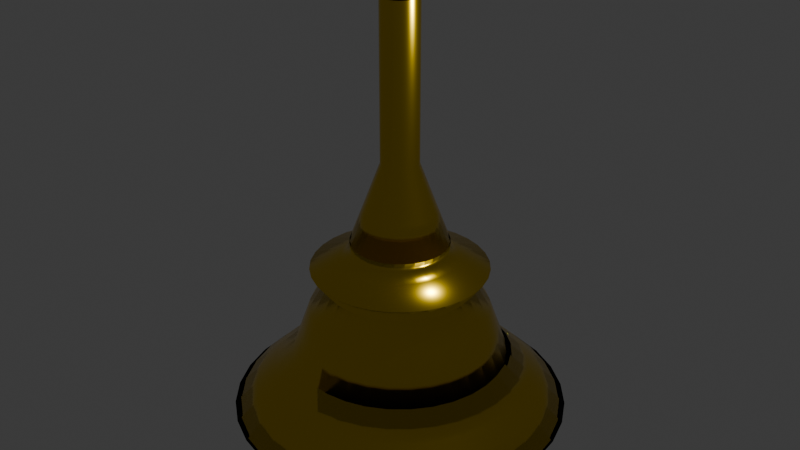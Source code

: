 # Source: Bell.blend  (saved by Blender 4.3.32; exported with 4.5.12 LTS)
import bpy
from mathutils import Matrix  # noqa: F401  (used for matrix-valued properties, if any)

bpy.ops.wm.read_factory_settings(use_empty=True)
scene = bpy.context.scene
scene.name = 'Scene'

# ---- collections
col_collection = bpy.data.collections.new('Collection'); scene.collection.children.link(col_collection)

# ---- materials (node trees are filled in below, after node groups)
mat_material_001 = bpy.data.materials.new('Material.001')
mat_material_002 = bpy.data.materials.new('Material.002')

# ---- material node trees
mat_material_001.use_nodes = True; mat_material_001.node_tree.nodes.clear()
_N = mat_material_001.node_tree.nodes; _L = mat_material_001.node_tree.links
n0 = _N.new('ShaderNodeBsdfPrincipled'); n0.name = 'Principled BSDF'; n0.location = (10, 300)
n0.inputs[0].default_value = (0.8003, 0.5432, 0.01138, 1.0)
n0.inputs[1].default_value = 1.0
n0.inputs[2].default_value = 0.2198
n1 = _N.new('ShaderNodeOutputMaterial'); n1.name = 'Material Output'; n1.location = (300, 300)
_L.new(n0.outputs[0], n1.inputs[0])
n1.is_active_output = True
mat_material_002.use_nodes = True; mat_material_002.node_tree.nodes.clear()
_N = mat_material_002.node_tree.nodes; _L = mat_material_002.node_tree.links
n0 = _N.new('ShaderNodeBsdfPrincipled'); n0.name = 'Principled BSDF'; n0.location = (10, 300)
n0.inputs[0].default_value = (0.8003, 0.7008, 0.04236, 1.0)
n0.inputs[1].default_value = 1.0
n0.inputs[2].default_value = 0.07143
n1 = _N.new('ShaderNodeOutputMaterial'); n1.name = 'Material Output'; n1.location = (300, 300)
_L.new(n0.outputs[0], n1.inputs[0])
n1.is_active_output = True

# ---- world
world_world = bpy.data.worlds.new('World'); scene.world = world_world
world_world.use_nodes = True; world_world.node_tree.nodes.clear()
_N = world_world.node_tree.nodes; _L = world_world.node_tree.links
n0 = _N.new('ShaderNodeOutputWorld'); n0.name = 'World Output'; n0.location = (300, 300)
n1 = _N.new('ShaderNodeBackground'); n1.name = 'Background'; n1.location = (10, 300)
n1.inputs[0].default_value = (0.05088, 0.05088, 0.05088, 1.0)
_L.new(n1.outputs[0], n0.inputs[0])
n0.is_active_output = True
world_world.color = (0.05088, 0.05088, 0.05088)
world_world.sun_shadow_jitter_overblur = 0.0

# ---- lights
light_light = bpy.data.lights.new('Light', 'POINT')
light_light.energy = 1000.0
light_light.shadow_soft_size = 0.1

# ---- meshes
me_cylinder = bpy.data.meshes.new('Cylinder')
me_cylinder.from_pydata([(2.776e-10, 0.2452, -1.003), (0.0, 1.0, 1.0), (0.04785, 0.2405, -1.003), (0.1951, 0.9808, 1.0), (0.09385, 0.2266, -1.003), (0.3827, 0.9239, 1.0), (0.1363, 0.2039, -1.003), (0.5556, 0.8315, 1.0), (0.1734, 0.1734, -1.003), (0.7071, 0.7071, 1.0), (0.2039, 0.1363, -1.003), (0.8315, 0.5556, 1.0), (0.2266, 0.09385, -1.003), (0.9239, 0.3827, 1.0), (0.2405, 0.04785, -1.003), (0.9808, 0.1951, 1.0), (0.2452, 2.883e-09, -1.003), (1.0, 0.0, 1.0), (0.2405, -0.04785, -1.003), (0.9808, -0.1951, 1.0), (0.2266, -0.09385, -1.003), (0.9239, -0.3827, 1.0), (0.2039, -0.1363, -1.003), (0.8315, -0.5556, 1.0), (0.1734, -0.1734, -1.003), (0.7071, -0.7071, 1.0), (0.1363, -0.2039, -1.003), (0.5556, -0.8315, 1.0), (0.09385, -0.2266, -1.003), (0.3827, -0.9239, 1.0), (0.04785, -0.2405, -1.003), (0.1951, -0.9808, 1.0), (2.776e-10, -0.2452, -1.003), (0.0, -1.0, 1.0), (-0.04785, -0.2405, -1.003), (-0.1951, -0.9808, 1.0), (-0.09385, -0.2266, -1.003), (-0.3827, -0.9239, 1.0), (-0.1363, -0.2039, -1.003), (-0.5556, -0.8315, 1.0), (-0.1734, -0.1734, -1.003), (-0.7071, -0.7071, 1.0), (-0.2039, -0.1363, -1.003), (-0.8315, -0.5556, 1.0), (-0.2266, -0.09385, -1.003), (-0.9239, -0.3827, 1.0), (-0.2405, -0.04785, -1.003), (-0.9808, -0.1951, 1.0), (-0.2452, 2.883e-09, -1.003), (-1.0, 0.0, 1.0), (-0.2405, 0.04785, -1.003), (-0.9808, 0.1951, 1.0), (-0.2266, 0.09385, -1.003), (-0.9239, 0.3827, 1.0), (-0.2039, 0.1363, -1.003), (-0.8315, 0.5556, 1.0), (-0.1734, 0.1734, -1.003), (-0.7071, 0.7071, 1.0), (-0.1363, 0.2039, -1.003), (-0.5556, 0.8315, 1.0), (-0.09385, 0.2266, -1.003), (-0.3827, 0.9239, 1.0), (-0.04785, 0.2405, -1.003), (-0.1951, 0.9808, 1.0), (2.85e-08, -1.354, 1.354), (2.833e-08, -1.332, -1.351), (-0.2641, -1.328, 1.354), (-0.2599, -1.307, -1.351), (-0.518, -1.251, 1.354), (-0.5099, -1.231, -1.351), (-0.7521, -1.126, 1.354), (-0.7403, -1.108, -1.351), (-0.9572, -0.9572, 1.354), (-0.9422, -0.9422, -1.351), (-1.126, -0.7521, 1.354), (-1.108, -0.7403, -1.351), (-1.251, -0.518, 1.354), (-1.231, -0.5099, -1.351), (-1.328, -0.2641, 1.354), (-1.307, -0.2599, -1.351), (-1.354, 4.384e-09, 1.354), (-1.332, 4.432e-09, -1.351), (-1.328, 0.2641, 1.354), (-1.307, 0.2599, -1.351), (-1.251, 0.518, 1.354), (-1.231, 0.5099, -1.351), (-1.126, 0.7521, 1.354), (-1.108, 0.7403, -1.351), (-0.9572, 0.9572, 1.354), (-0.9422, 0.9422, -1.351), (-0.7521, 1.126, 1.354), (-0.7403, 1.108, -1.351), (-0.518, 1.251, 1.354), (-0.5099, 1.231, -1.351), (-0.2641, 1.328, 1.354), (-0.2599, 1.307, -1.351), (2.85e-08, 1.354, 1.354), (2.833e-08, 1.332, -1.351), (0.2641, 1.328, 1.354), (0.2599, 1.307, -1.351), (0.518, 1.251, 1.354), (0.5099, 1.231, -1.351), (0.7521, 1.126, 1.354), (0.7403, 1.108, -1.351), (0.9572, 0.9572, 1.354), (0.9422, 0.9422, -1.351), (1.126, 0.7521, 1.354), (1.108, 0.7403, -1.351), (1.251, 0.518, 1.354), (1.231, 0.5099, -1.351), (1.328, 0.2641, 1.354), (1.307, 0.2599, -1.351), (1.354, 4.384e-09, 1.354), (1.332, 4.432e-09, -1.351), (1.328, -0.2641, 1.354), (1.307, -0.2599, -1.351), (1.251, -0.518, 1.354), (1.231, -0.5099, -1.351), (1.126, -0.7521, 1.354), (1.108, -0.7403, -1.351), (0.9572, -0.9572, 1.354), (0.9422, -0.9422, -1.351), (0.7521, -1.126, 1.354), (0.7403, -1.108, -1.351), (0.518, -1.251, 1.354), (0.5099, -1.231, -1.351), (0.2641, -1.328, 1.354), (0.2599, -1.307, -1.351), (-0.3123, -1.57, -4.201), (2.632e-08, -1.601, -4.201), (-0.6126, -1.479, -4.201), (-0.8894, -1.331, -4.201), (-1.132, -1.132, -4.201), (-1.331, -0.8894, -4.201), (-1.479, -0.6126, -4.201), (-1.57, -0.3123, -4.201), (-1.601, 5.185e-09, -4.201), (-1.57, 0.3123, -4.201), (-1.479, 0.6126, -4.201), (-1.331, 0.8894, -4.201), (-1.132, 1.132, -4.201), (-0.8894, 1.331, -4.201), (-0.6126, 1.479, -4.201), (-0.3123, 1.57, -4.201), (2.632e-08, 1.601, -4.201), (0.3123, 1.57, -4.201), (0.6126, 1.479, -4.201), (0.8894, 1.331, -4.201), (1.132, 1.132, -4.201), (1.331, 0.8894, -4.201), (1.479, 0.6126, -4.201), (1.57, 0.3123, -4.201), (1.601, 5.185e-09, -4.201), (1.57, -0.3123, -4.201), (1.479, -0.6126, -4.201), (1.331, -0.8894, -4.201), (1.132, -1.132, -4.201), (0.8894, -1.331, -4.201), (0.6126, -1.479, -4.201), (0.3123, -1.57, -4.201), (-0.4773, -2.4, -7.819), (5.926e-08, -2.447, -7.819), (-0.9362, -2.26, -7.819), (-1.359, -2.034, -7.819), (-1.73, -1.73, -7.819), (-2.034, -1.359, -7.819), (-2.26, -0.9362, -7.819), (-2.4, -0.4773, -7.819), (-2.447, 4.112e-10, -7.819), (-2.4, 0.4773, -7.819), (-2.26, 0.9362, -7.819), (-2.034, 1.359, -7.819), (-1.73, 1.73, -7.819), (-1.359, 2.034, -7.819), (-0.9362, 2.26, -7.819), (-0.4773, 2.4, -7.819), (5.926e-08, 2.447, -7.819), (0.4773, 2.4, -7.819), (0.9362, 2.26, -7.819), (1.359, 2.034, -7.819), (1.73, 1.73, -7.819), (2.034, 1.359, -7.819), (2.26, 0.9362, -7.819), (2.4, 0.4773, -7.819), (2.447, 4.112e-10, -7.819), (2.4, -0.4773, -7.819), (2.26, -0.9362, -7.819), (2.034, -1.359, -7.819), (1.73, -1.73, -7.819), (1.359, -2.034, -7.819), (0.9362, -2.26, -7.819), (0.4773, -2.4, -7.819), (-0.4051, -2.036, -13.65), (4.989e-08, -2.076, -13.65), (-0.7946, -1.918, -13.65), (-1.154, -1.726, -13.65), (-1.468, -1.468, -13.65), (-1.726, -1.154, -13.65), (-1.918, -0.7946, -13.65), (-2.036, -0.4051, -13.65), (-2.076, 4.125e-09, -13.65), (-2.036, 0.4051, -13.65), (-1.918, 0.7946, -13.65), (-1.726, 1.154, -13.65), (-1.468, 1.468, -13.65), (-1.154, 1.726, -13.65), (-0.7946, 1.918, -13.65), (-0.4051, 2.036, -13.65), (4.989e-08, 2.076, -13.65), (0.4051, 2.036, -13.65), (0.7946, 1.918, -13.65), (1.154, 1.726, -13.65), (1.468, 1.468, -13.65), (1.726, 1.154, -13.65), (1.918, 0.7946, -13.65), (2.036, 0.4051, -13.65), (2.076, 4.125e-09, -13.65), (2.036, -0.4051, -13.65), (1.918, -0.7946, -13.65), (1.726, -1.154, -13.65), (1.468, -1.468, -13.65), (1.154, -1.726, -13.65), (0.7946, -1.918, -13.65), (0.4051, -2.036, -13.65), (-0.4857, -2.442, -22.15), (6.028e-08, -2.489, -22.15), (-0.9527, -2.3, -22.15), (-1.383, -2.07, -22.15), (-1.76, -1.76, -22.15), (-2.07, -1.383, -22.15), (-2.3, -0.9527, -22.15), (-2.442, -0.4857, -22.15), (-2.489, -4.721e-09, -22.15), (-2.442, 0.4857, -22.15), (-2.3, 0.9527, -22.15), (-2.07, 1.383, -22.15), (-1.76, 1.76, -22.15), (-1.383, 2.07, -22.15), (-0.9527, 2.3, -22.15), (-0.4857, 2.442, -22.15), (6.028e-08, 2.489, -22.15), (0.4857, 2.442, -22.15), (0.9527, 2.3, -22.15), (1.383, 2.07, -22.15), (1.76, 1.76, -22.15), (2.07, 1.383, -22.15), (2.3, 0.9527, -22.15), (2.442, 0.4857, -22.15), (2.489, -4.721e-09, -22.15), (2.442, -0.4857, -22.15), (2.3, -0.9527, -22.15), (2.07, -1.383, -22.15), (1.76, -1.76, -22.15), (1.383, -2.07, -22.15), (0.9527, -2.3, -22.15), (0.4857, -2.442, -22.15), (-0.5824, -2.928, -38.81), (4.415e-08, -2.985, -38.81), (-1.142, -2.758, -38.81), (-1.658, -2.482, -38.81), (-2.111, -2.111, -38.81), (-2.482, -1.658, -38.81), (-2.758, -1.142, -38.81), (-2.928, -0.5824, -38.81), (-2.985, -5.464e-09, -38.81), (-2.928, 0.5824, -38.81), (-2.758, 1.142, -38.81), (-2.482, 1.658, -38.81), (-2.111, 2.111, -38.81), (-1.658, 2.482, -38.81), (-1.142, 2.758, -38.81), (-0.5824, 2.928, -38.81), (4.415e-08, 2.985, -38.81), (0.5824, 2.928, -38.81), (1.142, 2.758, -38.81), (1.658, 2.482, -38.81), (2.111, 2.111, -38.81), (2.482, 1.658, -38.81), (2.758, 1.142, -38.81), (2.928, 0.5824, -38.81), (2.985, -5.464e-09, -38.81), (2.928, -0.5824, -38.81), (2.758, -1.142, -38.81), (2.482, -1.658, -38.81), (2.111, -2.111, -38.81), (1.658, -2.482, -38.81), (1.142, -2.758, -38.81), (0.5824, -2.928, -38.81), (4.415e-08, -2.985, -38.81), (4.415e-08, 2.985, -38.81), (0.5824, 2.928, -38.81), (1.142, 2.758, -38.81), (1.658, 2.482, -38.81), (2.111, 2.111, -38.81), (2.482, 1.658, -38.81), (2.758, 1.142, -38.81), (2.928, 0.5824, -38.81), (2.985, -5.464e-09, -38.81), (2.928, -0.5824, -38.81), (2.758, -1.142, -38.81), (2.482, -1.658, -38.81), (2.111, -2.111, -38.81), (1.658, -2.482, -38.81), (1.142, -2.758, -38.81), (0.5824, -2.928, -38.81), (-0.9129, -4.589, -58.15), (4.202e-08, -4.679, -58.15), (-1.791, -4.323, -58.15), (-2.6, -3.891, -58.15), (-3.309, -3.309, -58.15), (-3.891, -2.6, -58.15), (-4.323, -1.791, -58.15), (-4.589, -0.9129, -58.15), (-4.679, 6.637e-09, -58.15), (-4.589, 0.9129, -58.15), (-4.323, 1.791, -58.15), (-3.891, 2.6, -58.15), (-3.309, 3.309, -58.15), (-2.6, 3.891, -58.15), (-1.791, 4.323, -58.15), (-0.9129, 4.589, -58.15), (4.202e-08, 4.679, -58.15), (0.9129, 4.589, -58.15), (1.791, 4.323, -58.15), (2.6, 3.891, -58.15), (3.309, 3.309, -58.15), (3.891, 2.6, -58.15), (4.323, 1.791, -58.15), (4.589, 0.9129, -58.15), (4.679, 6.637e-09, -58.15), (4.589, -0.9129, -58.15), (4.323, -1.791, -58.15), (3.891, -2.6, -58.15), (3.309, -3.309, -58.15), (2.6, -3.891, -58.15), (1.791, -4.323, -58.15), (0.9129, -4.589, -58.15), (-0.6137, -3.085, -58.15), (2.519e-08, -3.146, -58.15), (-1.204, -2.906, -58.15), (-1.748, -2.616, -58.15), (-2.224, -2.224, -58.15), (-2.616, -1.748, -58.15), (-2.906, -1.204, -58.15), (-3.085, -0.6137, -58.15), (-3.146, -7.747e-09, -58.15), (-3.085, 0.6137, -58.15), (-2.906, 1.204, -58.15), (-2.616, 1.748, -58.15), (-2.224, 2.224, -58.15), (-1.748, 2.616, -58.15), (-1.204, 2.906, -58.15), (-0.6137, 3.085, -58.15), (2.519e-08, 3.146, -58.15), (0.6137, 3.085, -58.15), (1.204, 2.906, -58.15), (1.748, 2.616, -58.15), (2.224, 2.224, -58.15), (2.616, 1.748, -58.15), (2.906, 1.204, -58.15), (3.085, 0.6137, -58.15), (3.146, -7.747e-09, -58.15), (3.085, -0.6137, -58.15), (2.906, -1.204, -58.15), (2.616, -1.748, -58.15), (2.224, -2.224, -58.15), (1.748, -2.616, -58.15), (1.204, -2.906, -58.15), (0.6137, -3.085, -58.15), (2.984e-08, -1.09, 1.354), (-0.2127, -1.069, 1.354), (-0.4173, -1.007, 1.354), (-0.6058, -0.9067, 1.354), (-0.7711, -0.7711, 1.354), (-0.9067, -0.6058, 1.354), (-1.007, -0.4173, 1.354), (-1.069, -0.2127, 1.354), (-1.09, 3.532e-09, 1.354), (-1.069, 0.2127, 1.354), (-1.007, 0.4173, 1.354), (-0.9067, 0.6058, 1.354), (-0.7711, 0.7711, 1.354), (-0.6058, 0.9067, 1.354), (-0.4173, 1.007, 1.354), (-0.2127, 1.069, 1.354), (2.984e-08, 1.09, 1.354), (0.2127, 1.069, 1.354), (0.4173, 1.007, 1.354), (0.6058, 0.9067, 1.354), (0.7711, 0.7711, 1.354), (0.9067, 0.6058, 1.354), (1.007, 0.4173, 1.354), (1.069, 0.2127, 1.354), (1.09, 3.532e-09, 1.354), (1.069, -0.2127, 1.354), (1.007, -0.4173, 1.354), (0.9067, -0.6058, 1.354), (0.7711, -0.7711, 1.354), (0.6058, -0.9067, 1.354), (0.4173, -1.007, 1.354), (0.2127, -1.069, 1.354), (3.022e-08, -1.015, 12.22), (-0.1981, -0.9959, 12.22), (-0.3886, -0.9381, 12.22), (-0.5641, -0.8443, 12.22), (-0.718, -0.718, 12.22), (-0.8443, -0.5641, 12.22), (-0.9381, -0.3886, 12.22), (-0.9959, -0.1981, 12.22), (-1.015, 3.289e-09, 12.22), (-0.9959, 0.1981, 12.22), (-0.9381, 0.3886, 12.22), (-0.8443, 0.5641, 12.22), (-0.718, 0.718, 12.22), (-0.5641, 0.8443, 12.22), (-0.3886, 0.9381, 12.22), (-0.1981, 0.9959, 12.22), (3.022e-08, 1.015, 12.22), (0.1981, 0.9959, 12.22), (0.3886, 0.9381, 12.22), (0.5641, 0.8443, 12.22), (0.718, 0.718, 12.22), (0.8443, 0.5641, 12.22), (0.9381, 0.3886, 12.22), (0.9959, 0.1981, 12.22), (1.015, 3.289e-09, 12.22), (0.9959, -0.1981, 12.22), (0.9381, -0.3886, 12.22), (0.8443, -0.5641, 12.22), (0.718, -0.718, 12.22), (0.5641, -0.8443, 12.22), (0.3886, -0.9381, 12.22), (0.1981, -0.9959, 12.22), (2.797e-08, -0.5204, 28.25), (-0.1015, -0.5104, 28.25), (-0.1992, -0.4808, 28.25), (-0.2891, -0.4327, 28.25), (-0.368, -0.368, 28.25), (-0.4327, -0.2891, 28.25), (-0.4808, -0.1992, 28.25), (-0.5104, -0.1015, 28.25), (-0.5204, 8.041e-09, 28.25), (-0.5104, 0.1015, 28.25), (-0.4808, 0.1992, 28.25), (-0.4327, 0.2891, 28.25), (-0.368, 0.368, 28.25), (-0.2891, 0.4327, 28.25), (-0.1992, 0.4808, 28.25), (-0.1015, 0.5104, 28.25), (2.797e-08, 0.5204, 28.25), (0.1015, 0.5104, 28.25), (0.1992, 0.4808, 28.25), (0.2891, 0.4327, 28.25), (0.368, 0.368, 28.25), (0.4327, 0.2891, 28.25), (0.4808, 0.1992, 28.25), (0.5104, 0.1015, 28.25), (0.5204, 8.041e-09, 28.25), (0.5104, -0.1015, 28.25), (0.4808, -0.1992, 28.25), (0.4327, -0.2891, 28.25), (0.368, -0.368, 28.25), (0.2891, -0.4327, 28.25), (0.1992, -0.4808, 28.25), (0.1015, -0.5104, 28.25), (2.797e-08, -0.5204, 80.9), (-0.1015, -0.5104, 80.9), (-0.1992, -0.4808, 80.9), (-0.2891, -0.4327, 80.9), (-0.368, -0.368, 80.9), (-0.4327, -0.2891, 80.9), (-0.4808, -0.1992, 80.9), (-0.5104, -0.1015, 80.9), (-0.5204, 8.041e-09, 80.9), (-0.5104, 0.1015, 80.9), (-0.4808, 0.1992, 80.9), (-0.4327, 0.2891, 80.9), (-0.368, 0.368, 80.9), (-0.2891, 0.4327, 80.9), (-0.1992, 0.4808, 80.9), (-0.1015, 0.5104, 80.9), (2.797e-08, 0.5204, 80.9), (0.1015, 0.5104, 80.9), (0.1992, 0.4808, 80.9), (0.2891, 0.4327, 80.9), (0.368, 0.368, 80.9), (0.4327, 0.2891, 80.9), (0.4808, 0.1992, 80.9), (0.5104, 0.1015, 80.9), (0.5204, 8.041e-09, 80.9), (0.5104, -0.1015, 80.9), (0.4808, -0.1992, 80.9), (0.4327, -0.2891, 80.9), (0.368, -0.368, 80.9), (0.2891, -0.4327, 80.9), (0.1992, -0.4808, 80.9), (0.1015, -0.5104, 80.9), (2.776e-10, 0.9843, -1.003), (0.192, 0.9654, -1.003), (0.3767, 0.9094, -1.003), (0.5469, 0.8184, -1.003), (0.696, 0.696, -1.003), (0.8184, 0.5469, -1.003), (0.9094, 0.3767, -1.003), (0.9654, 0.192, -1.003), (0.9843, 1.169e-10, -1.003), (0.9654, -0.192, -1.003), (0.9094, -0.3767, -1.003), (0.8184, -0.5469, -1.003), (0.696, -0.696, -1.003), (0.5469, -0.8184, -1.003), (0.3767, -0.9094, -1.003), (0.192, -0.9654, -1.003), (2.776e-10, -0.9843, -1.003), (-0.192, -0.9654, -1.003), (-0.3767, -0.9094, -1.003), (-0.5469, -0.8184, -1.003), (-0.696, -0.696, -1.003), (-0.8184, -0.5469, -1.003), (-0.9094, -0.3767, -1.003), (-0.9654, -0.192, -1.003), (-0.9843, 1.169e-10, -1.003), (-0.9654, 0.192, -1.003), (-0.9094, 0.3767, -1.003), (-0.8184, 0.5469, -1.003), (-0.696, 0.696, -1.003), (-0.5469, 0.8184, -1.003), (-0.3767, 0.9094, -1.003), (-0.192, 0.9654, -1.003), (2.24, 3.352, -50.76), (2.851, 2.851, -50.76), (-3.725, -1.543, -50.76), (-3.954, -0.7866, -50.76), (3.352, 2.24, -50.76), (-4.032, 2.012e-09, -50.76), (3.725, 1.543, -50.76), (-3.954, 0.7866, -50.76), (3.954, 0.7866, -50.76), (-3.725, 1.543, -50.76), (4.032, 2.012e-09, -50.76), (-3.352, 2.24, -50.76), (3.954, -0.7866, -50.76), (-2.851, 2.851, -50.76), (3.725, -1.543, -50.76), (-2.24, 3.352, -50.76), (3.352, -2.24, -50.76), (-1.543, 3.725, -50.76), (4.283e-08, -4.032, -50.76), (-0.7866, -3.954, -50.76), (2.851, -2.851, -50.76), (-0.7866, 3.954, -50.76), (-1.543, -3.725, -50.76), (2.24, -3.352, -50.76), (4.283e-08, 4.032, -50.76), (-2.24, -3.352, -50.76), (1.543, -3.725, -50.76), (0.7866, 3.954, -50.76), (-2.851, -2.851, -50.76), (0.7866, -3.954, -50.76), (1.543, 3.725, -50.76), (-3.352, -2.24, -50.76), (3.579e-08, 4.112, -58.15), (0.8022, 4.033, -58.15), (-2.285, -3.419, -58.15), (-2.908, -2.908, -58.15), (1.574, -3.799, -58.15), (0.8022, -4.033, -58.15), (1.574, 3.799, -58.15), (-3.419, -2.285, -58.15), (3.579e-08, -4.112, -58.15), (2.285, 3.419, -58.15), (-3.799, -1.574, -58.15), (2.908, 2.908, -58.15), (-4.033, -0.8022, -58.15), (3.419, 2.285, -58.15), (-4.112, 1.316e-09, -58.15), (3.799, 1.574, -58.15), (-4.033, 0.8022, -58.15), (4.033, 0.8022, -58.15), (-3.799, 1.574, -58.15), (4.112, 1.316e-09, -58.15), (-3.419, 2.285, -58.15), (4.033, -0.8022, -58.15), (-2.908, 2.908, -58.15), (3.799, -1.574, -58.15), (-2.285, 3.419, -58.15), (3.419, -2.285, -58.15), (-1.574, 3.799, -58.15), (-0.8022, -4.033, -58.15), (2.908, -2.908, -58.15), (-0.8022, 4.033, -58.15), (-1.574, -3.799, -58.15), (2.285, -3.419, -58.15), (2.6, 3.891, -58.15), (-4.323, -1.791, -58.15), (4.202e-08, -4.679, -58.15), (3.309, 3.309, -58.15), (-4.589, -0.9129, -58.15), (3.891, 2.6, -58.15), (-4.679, 6.637e-09, -58.15), (4.323, 1.791, -58.15), (-4.589, 0.9129, -58.15), (4.589, 0.9129, -58.15), (-4.323, 1.791, -58.15), (4.679, 6.637e-09, -58.15), (-3.891, 2.6, -58.15), (4.589, -0.9129, -58.15), (-3.309, 3.309, -58.15), (4.323, -1.791, -58.15), (-2.6, 3.891, -58.15), (3.891, -2.6, -58.15), (-1.791, 4.323, -58.15), (-0.9129, -4.589, -58.15), (3.309, -3.309, -58.15), (-0.9129, 4.589, -58.15), (-1.791, -4.323, -58.15), (2.6, -3.891, -58.15), (4.202e-08, 4.679, -58.15), (-2.6, -3.891, -58.15), (1.791, -4.323, -58.15), (0.9129, 4.589, -58.15), (-3.309, -3.309, -58.15), (0.9129, -4.589, -58.15), (1.791, 4.323, -58.15), (-3.891, -2.6, -58.15), (2.567, 2.567, -46.17), (-3.56, -0.7082, -46.17), (3.018, 2.017, -46.17), (-3.63, -8.588e-10, -46.17), (3.354, 1.389, -46.17), (-3.56, 0.7082, -46.17), (3.56, 0.7082, -46.17), (-3.354, 1.389, -46.17), (3.63, -8.588e-10, -46.17), (-3.018, 2.017, -46.17), (3.56, -0.7082, -46.17), (-2.567, 2.567, -46.17), (3.354, -1.389, -46.17), (-2.017, 3.018, -46.17), (3.018, -2.017, -46.17), (-1.389, 3.354, -46.17), (-0.7082, -3.56, -46.17), (2.567, -2.567, -46.17), (-0.7082, 3.56, -46.17), (-1.389, -3.354, -46.17), (2.017, -3.018, -46.17), (4.334e-08, 3.63, -46.17), (-2.017, -3.018, -46.17), (1.389, -3.354, -46.17), (0.7082, 3.56, -46.17), (-2.567, -2.567, -46.17), (0.7082, -3.56, -46.17), (1.389, 3.354, -46.17), (-3.018, -2.017, -46.17), (2.017, 3.018, -46.17), (-3.354, -1.389, -46.17), (4.334e-08, -3.63, -46.17), (-1.917, 1.917, -29.6), (-1.506, 2.254, -29.6), (2.505, -1.037, -29.6), (2.254, -1.506, -29.6), (-1.037, 2.505, -29.6), (5.307e-08, -2.711, -29.6), (-0.5289, -2.659, -29.6), (1.917, -1.917, -29.6), (-0.5289, 2.659, -29.6), (-1.037, -2.505, -29.6), (1.506, -2.254, -29.6), (5.307e-08, 2.711, -29.6), (-1.506, -2.254, -29.6), (1.037, -2.505, -29.6), (0.5289, 2.659, -29.6), (-1.917, -1.917, -29.6), (0.5289, -2.659, -29.6), (1.037, 2.505, -29.6), (-2.254, -1.506, -29.6), (1.506, 2.254, -29.6), (-2.505, -1.037, -29.6), (1.917, 1.917, -29.6), (-2.659, -0.5289, -29.6), (2.254, 1.506, -29.6), (-2.711, -5.053e-09, -29.6), (2.505, 1.037, -29.6), (-2.659, 0.5289, -29.6), (2.659, 0.5289, -29.6), (-2.505, 1.037, -29.6), (2.711, -5.053e-09, -29.6), (-2.254, 1.506, -29.6), (2.659, -0.5289, -29.6)], [], [(1, 3, 498, 497), (63, 1, 497, 528), (61, 63, 528, 527), (59, 61, 527, 526), (57, 59, 526, 525), (55, 57, 525, 524), (53, 55, 524, 523), (51, 53, 523, 522), (49, 51, 522, 521), (47, 49, 521, 520), (45, 47, 520, 519), (43, 45, 519, 518), (41, 43, 518, 517), (39, 41, 517, 516), (37, 39, 516, 515), (35, 37, 515, 514), (33, 35, 514, 513), (31, 33, 513, 512), (29, 31, 512, 511), (27, 29, 511, 510), (25, 27, 510, 509), (23, 25, 509, 508), (21, 23, 508, 507), (19, 21, 507, 506), (17, 19, 506, 505), (15, 17, 505, 504), (13, 15, 504, 503), (11, 13, 503, 502), (9, 11, 502, 501), (7, 9, 501, 500), (5, 7, 500, 499), (3, 5, 499, 498), (64, 65, 67, 66), (66, 67, 69, 68), (68, 69, 71, 70), (70, 71, 73, 72), (72, 73, 75, 74), (74, 75, 77, 76), (76, 77, 79, 78), (78, 79, 81, 80), (80, 81, 83, 82), (82, 83, 85, 84), (84, 85, 87, 86), (86, 87, 89, 88), (88, 89, 91, 90), (90, 91, 93, 92), (92, 93, 95, 94), (94, 95, 97, 96), (96, 97, 99, 98), (98, 99, 101, 100), (100, 101, 103, 102), (102, 103, 105, 104), (104, 105, 107, 106), (106, 107, 109, 108), (108, 109, 111, 110), (110, 111, 113, 112), (112, 113, 115, 114), (114, 115, 117, 116), (116, 117, 119, 118), (118, 119, 121, 120), (120, 121, 123, 122), (122, 123, 125, 124), (69, 67, 128, 130), (124, 125, 127, 126), (126, 127, 65, 64), (88, 90, 382, 381), (132, 131, 163, 164), (87, 85, 138, 139), (105, 103, 147, 148), (123, 121, 156, 157), (79, 77, 134, 135), (97, 95, 143, 144), (115, 113, 152, 153), (71, 69, 130, 131), (89, 87, 139, 140), (107, 105, 148, 149), (125, 123, 157, 158), (81, 79, 135, 136), (99, 97, 144, 145), (117, 115, 153, 154), (73, 71, 131, 132), (91, 89, 140, 141), (109, 107, 149, 150), (127, 125, 158, 159), (83, 81, 136, 137), (101, 99, 145, 146), (119, 117, 154, 155), (75, 73, 132, 133), (93, 91, 141, 142), (67, 65, 129, 128), (111, 109, 150, 151), (65, 127, 159, 129), (85, 83, 137, 138), (103, 101, 146, 147), (121, 119, 155, 156), (77, 75, 133, 134), (95, 93, 142, 143), (113, 111, 151, 152), (167, 166, 198, 199), (159, 158, 190, 191), (146, 145, 177, 178), (133, 132, 164, 165), (129, 159, 191, 161), (147, 146, 178, 179), (134, 133, 165, 166), (148, 147, 179, 180), (135, 134, 166, 167), (149, 148, 180, 181), (136, 135, 167, 168), (150, 149, 181, 182), (137, 136, 168, 169), (151, 150, 182, 183), (138, 137, 169, 170), (152, 151, 183, 184), (139, 138, 170, 171), (153, 152, 184, 185), (140, 139, 171, 172), (154, 153, 185, 186), (141, 140, 172, 173), (155, 154, 186, 187), (142, 141, 173, 174), (128, 129, 161, 160), (156, 155, 187, 188), (143, 142, 174, 175), (130, 128, 160, 162), (157, 156, 188, 189), (144, 143, 175, 176), (131, 130, 162, 163), (158, 157, 189, 190), (145, 144, 176, 177), (202, 201, 233, 234), (181, 180, 212, 213), (168, 167, 199, 200), (182, 181, 213, 214), (169, 168, 200, 201), (183, 182, 214, 215), (170, 169, 201, 202), (184, 183, 215, 216), (171, 170, 202, 203), (185, 184, 216, 217), (172, 171, 203, 204), (186, 185, 217, 218), (173, 172, 204, 205), (187, 186, 218, 219), (174, 173, 205, 206), (160, 161, 193, 192), (188, 187, 219, 220), (175, 174, 206, 207), (162, 160, 192, 194), (189, 188, 220, 221), (176, 175, 207, 208), (163, 162, 194, 195), (190, 189, 221, 222), (177, 176, 208, 209), (164, 163, 195, 196), (191, 190, 222, 223), (178, 177, 209, 210), (165, 164, 196, 197), (161, 191, 223, 193), (179, 178, 210, 211), (166, 165, 197, 198), (180, 179, 211, 212), (658, 657, 268, 269), (216, 215, 247, 248), (203, 202, 234, 235), (217, 216, 248, 249), (204, 203, 235, 236), (218, 217, 249, 250), (205, 204, 236, 237), (219, 218, 250, 251), (206, 205, 237, 238), (192, 193, 225, 224), (220, 219, 251, 252), (207, 206, 238, 239), (194, 192, 224, 226), (221, 220, 252, 253), (208, 207, 239, 240), (195, 194, 226, 227), (222, 221, 253, 254), (209, 208, 240, 241), (196, 195, 227, 228), (223, 222, 254, 255), (210, 209, 241, 242), (197, 196, 228, 229), (193, 223, 255, 225), (211, 210, 242, 243), (198, 197, 229, 230), (212, 211, 243, 244), (199, 198, 230, 231), (213, 212, 244, 245), (200, 199, 231, 232), (214, 213, 245, 246), (201, 200, 232, 233), (215, 214, 246, 247), (596, 593, 324, 325), (660, 659, 282, 283), (661, 658, 269, 270), (663, 662, 257, 256), (664, 660, 283, 284), (665, 661, 270, 271), (666, 663, 256, 258), (667, 664, 284, 285), (668, 665, 271, 272), (669, 666, 258, 259), (670, 667, 285, 286), (671, 668, 272, 273), (672, 669, 259, 260), (673, 670, 286, 287), (674, 671, 273, 274), (675, 672, 260, 261), (662, 673, 287, 257), (676, 674, 274, 275), (677, 675, 261, 262), (678, 676, 275, 276), (679, 677, 262, 263), (680, 678, 276, 277), (681, 679, 263, 264), (682, 680, 277, 278), (683, 681, 264, 265), (684, 682, 278, 279), (685, 683, 265, 266), (686, 684, 279, 280), (687, 685, 266, 267), (688, 686, 280, 281), (657, 687, 267, 268), (659, 688, 281, 282), (282, 281, 298, 299), (275, 274, 291, 292), (283, 282, 299, 300), (276, 275, 292, 293), (284, 283, 300, 301), (277, 276, 293, 294), (285, 284, 301, 302), (278, 277, 294, 295), (286, 285, 302, 303), (279, 278, 295, 296), (287, 286, 303, 304), (280, 279, 296, 297), (273, 272, 289, 290), (257, 287, 304, 288), (281, 280, 297, 298), (274, 273, 290, 291), (562, 561, 353, 354), (597, 594, 311, 312), (598, 596, 325, 326), (599, 597, 312, 313), (600, 598, 326, 327), (601, 599, 313, 314), (602, 600, 327, 328), (603, 601, 314, 315), (604, 602, 328, 329), (605, 603, 315, 316), (606, 604, 329, 330), (607, 605, 316, 317), (608, 606, 330, 331), (609, 607, 317, 318), (610, 608, 331, 332), (611, 609, 318, 319), (612, 595, 306, 305), (613, 610, 332, 333), (614, 611, 319, 320), (615, 612, 305, 307), (616, 613, 333, 334), (617, 614, 320, 321), (618, 615, 307, 308), (619, 616, 334, 335), (620, 617, 321, 322), (621, 618, 308, 309), (622, 619, 335, 336), (623, 620, 322, 323), (624, 621, 309, 310), (595, 622, 336, 306), (593, 623, 323, 324), (594, 624, 310, 311), (564, 563, 340, 341), (566, 565, 367, 368), (567, 562, 354, 355), (568, 564, 341, 342), (569, 566, 368, 338), (570, 567, 355, 356), (571, 568, 342, 343), (572, 570, 356, 357), (573, 571, 343, 344), (574, 572, 357, 358), (575, 573, 344, 345), (576, 574, 358, 359), (577, 575, 345, 346), (578, 576, 359, 360), (579, 577, 346, 347), (580, 578, 360, 361), (581, 579, 347, 348), (582, 580, 361, 362), (583, 581, 348, 349), (584, 582, 362, 363), (585, 583, 349, 350), (586, 584, 363, 364), (587, 585, 350, 351), (588, 569, 338, 337), (589, 586, 364, 365), (590, 587, 351, 352), (591, 588, 337, 339), (592, 589, 365, 366), (561, 590, 352, 353), (563, 591, 339, 340), (565, 592, 366, 367), (106, 108, 391, 390), (124, 126, 400, 399), (80, 82, 378, 377), (98, 100, 387, 386), (116, 118, 396, 395), (72, 74, 374, 373), (90, 92, 383, 382), (108, 110, 392, 391), (64, 66, 370, 369), (126, 64, 369, 400), (82, 84, 379, 378), (100, 102, 388, 387), (118, 120, 397, 396), (74, 76, 375, 374), (92, 94, 384, 383), (110, 112, 393, 392), (66, 68, 371, 370), (84, 86, 380, 379), (102, 104, 389, 388), (120, 122, 398, 397), (76, 78, 376, 375), (94, 96, 385, 384), (112, 114, 394, 393), (68, 70, 372, 371), (86, 88, 381, 380), (104, 106, 390, 389), (122, 124, 399, 398), (78, 80, 377, 376), (96, 98, 386, 385), (114, 116, 395, 394), (70, 72, 373, 372), (386, 387, 5, 3), (387, 388, 7, 5), (388, 389, 9, 7), (389, 390, 11, 9), (390, 391, 13, 11), (391, 392, 15, 13), (392, 393, 17, 15), (393, 394, 19, 17), (394, 395, 21, 19), (395, 396, 23, 21), (396, 397, 25, 23), (397, 398, 27, 25), (398, 399, 29, 27), (399, 400, 31, 29), (400, 369, 33, 31), (369, 370, 35, 33), (370, 371, 37, 35), (371, 372, 39, 37), (372, 373, 41, 39), (373, 374, 43, 41), (374, 375, 45, 43), (375, 376, 47, 45), (376, 377, 49, 47), (377, 378, 51, 49), (378, 379, 53, 51), (379, 380, 55, 53), (380, 381, 57, 55), (381, 382, 59, 57), (382, 383, 61, 59), (383, 384, 63, 61), (384, 385, 1, 63), (385, 386, 3, 1), (84, 82, 410, 411), (102, 100, 419, 420), (120, 118, 428, 429), (76, 74, 406, 407), (94, 92, 415, 416), (112, 110, 424, 425), (68, 66, 402, 403), (86, 84, 411, 412), (104, 102, 420, 421), (122, 120, 429, 430), (78, 76, 407, 408), (96, 94, 416, 417), (114, 112, 425, 426), (70, 68, 403, 404), (88, 86, 412, 413), (106, 104, 421, 422), (124, 122, 430, 431), (80, 78, 408, 409), (98, 96, 417, 418), (116, 114, 426, 427), (72, 70, 404, 405), (90, 88, 413, 414), (108, 106, 422, 423), (126, 124, 431, 432), (82, 80, 409, 410), (100, 98, 418, 419), (118, 116, 427, 428), (74, 72, 405, 406), (92, 90, 414, 415), (110, 108, 423, 424), (66, 64, 401, 402), (64, 126, 432, 401), (427, 426, 458, 459), (414, 413, 445, 446), (428, 427, 459, 460), (415, 414, 446, 447), (402, 401, 433, 434), (429, 428, 460, 461), (416, 415, 447, 448), (403, 402, 434, 435), (430, 429, 461, 462), (417, 416, 448, 449), (404, 403, 435, 436), (431, 430, 462, 463), (418, 417, 449, 450), (405, 404, 436, 437), (432, 431, 463, 464), (419, 418, 450, 451), (406, 405, 437, 438), (401, 432, 464, 433), (420, 419, 451, 452), (407, 406, 438, 439), (421, 420, 452, 453), (408, 407, 439, 440), (422, 421, 453, 454), (409, 408, 440, 441), (423, 422, 454, 455), (410, 409, 441, 442), (424, 423, 455, 456), (411, 410, 442, 443), (425, 424, 456, 457), (412, 411, 443, 444), (426, 425, 457, 458), (413, 412, 444, 445), (435, 434, 466, 467), (462, 461, 493, 494), (449, 448, 480, 481), (436, 435, 467, 468), (463, 462, 494, 495), (450, 449, 481, 482), (437, 436, 468, 469), (464, 463, 495, 496), (451, 450, 482, 483), (438, 437, 469, 470), (433, 464, 496, 465), (452, 451, 483, 484), (439, 438, 470, 471), (453, 452, 484, 485), (440, 439, 471, 472), (454, 453, 485, 486), (441, 440, 472, 473), (455, 454, 486, 487), (442, 441, 473, 474), (456, 455, 487, 488), (443, 442, 474, 475), (457, 456, 488, 489), (444, 443, 475, 476), (458, 457, 489, 490), (445, 444, 476, 477), (459, 458, 490, 491), (446, 445, 477, 478), (460, 459, 491, 492), (447, 446, 478, 479), (434, 433, 465, 466), (461, 460, 492, 493), (448, 447, 479, 480), (2, 0, 497, 498), (4, 2, 498, 499), (6, 4, 499, 500), (8, 6, 500, 501), (10, 8, 501, 502), (12, 10, 502, 503), (14, 12, 503, 504), (16, 14, 504, 505), (18, 16, 505, 506), (20, 18, 506, 507), (22, 20, 507, 508), (24, 22, 508, 509), (26, 24, 509, 510), (28, 26, 510, 511), (30, 28, 511, 512), (32, 30, 512, 513), (34, 32, 513, 514), (36, 34, 514, 515), (38, 36, 515, 516), (40, 38, 516, 517), (42, 40, 517, 518), (44, 42, 518, 519), (46, 44, 519, 520), (48, 46, 520, 521), (50, 48, 521, 522), (52, 50, 522, 523), (54, 52, 523, 524), (56, 54, 524, 525), (58, 56, 525, 526), (60, 58, 526, 527), (62, 60, 527, 528), (0, 62, 528, 497), (655, 653, 560, 531), (654, 652, 559, 529), (656, 651, 558, 547), (653, 650, 557, 560), (652, 649, 556, 559), (651, 648, 555, 558), (650, 647, 554, 557), (649, 646, 553, 556), (648, 645, 552, 555), (647, 644, 551, 554), (646, 643, 550, 553), (645, 642, 549, 552), (644, 641, 548, 551), (643, 640, 546, 550), (642, 639, 545, 549), (641, 656, 547, 548), (640, 638, 544, 546), (639, 637, 543, 545), (638, 636, 542, 544), (637, 635, 541, 543), (636, 634, 540, 542), (635, 633, 539, 541), (634, 632, 538, 540), (633, 631, 537, 539), (632, 630, 536, 538), (631, 629, 535, 537), (630, 628, 534, 536), (629, 627, 533, 535), (628, 626, 532, 534), (627, 625, 530, 533), (626, 655, 531, 532), (625, 654, 529, 530), (335, 334, 592, 565), (308, 307, 591, 563), (321, 320, 590, 561), (334, 333, 589, 592), (307, 305, 588, 591), (320, 319, 587, 590), (333, 332, 586, 589), (305, 306, 569, 588), (319, 318, 585, 587), (332, 331, 584, 586), (318, 317, 583, 585), (331, 330, 582, 584), (317, 316, 581, 583), (330, 329, 580, 582), (316, 315, 579, 581), (329, 328, 578, 580), (315, 314, 577, 579), (328, 327, 576, 578), (314, 313, 575, 577), (327, 326, 574, 576), (313, 312, 573, 575), (326, 325, 572, 574), (312, 311, 571, 573), (325, 324, 570, 572), (311, 310, 568, 571), (324, 323, 567, 570), (306, 336, 566, 569), (310, 309, 564, 568), (323, 322, 562, 567), (336, 335, 565, 566), (309, 308, 563, 564), (322, 321, 561, 562), (531, 560, 624, 594), (529, 559, 623, 593), (547, 558, 622, 595), (560, 557, 621, 624), (559, 556, 620, 623), (558, 555, 619, 622), (557, 554, 618, 621), (556, 553, 617, 620), (555, 552, 616, 619), (554, 551, 615, 618), (553, 550, 614, 617), (552, 549, 613, 616), (551, 548, 612, 615), (550, 546, 611, 614), (549, 545, 610, 613), (548, 547, 595, 612), (546, 544, 609, 611), (545, 543, 608, 610), (544, 542, 607, 609), (543, 541, 606, 608), (542, 540, 605, 607), (541, 539, 604, 606), (540, 538, 603, 605), (539, 537, 602, 604), (538, 536, 601, 603), (537, 535, 600, 602), (536, 534, 599, 601), (535, 533, 598, 600), (534, 532, 597, 599), (533, 530, 596, 598), (532, 531, 594, 597), (530, 529, 593, 596), (276, 275, 654, 625), (263, 262, 655, 626), (277, 276, 625, 627), (264, 263, 626, 628), (278, 277, 627, 629), (265, 264, 628, 630), (279, 278, 629, 631), (266, 265, 630, 632), (280, 279, 631, 633), (267, 266, 632, 634), (281, 280, 633, 635), (268, 267, 634, 636), (282, 281, 635, 637), (269, 268, 636, 638), (283, 282, 637, 639), (270, 269, 638, 640), (256, 257, 656, 641), (284, 283, 639, 642), (271, 270, 640, 643), (258, 256, 641, 644), (285, 284, 642, 645), (272, 271, 643, 646), (259, 258, 644, 647), (286, 285, 645, 648), (273, 272, 646, 649), (260, 259, 647, 650), (287, 286, 648, 651), (274, 273, 649, 652), (261, 260, 650, 653), (257, 287, 651, 656), (275, 274, 652, 654), (262, 261, 653, 655), (250, 249, 688, 659), (236, 235, 687, 657), (249, 248, 686, 688), (235, 234, 685, 687), (248, 247, 684, 686), (234, 233, 683, 685), (247, 246, 682, 684), (233, 232, 681, 683), (246, 245, 680, 682), (232, 231, 679, 681), (245, 244, 678, 680), (231, 230, 677, 679), (244, 243, 676, 678), (230, 229, 675, 677), (243, 242, 674, 676), (225, 255, 673, 662), (229, 228, 672, 675), (242, 241, 671, 674), (255, 254, 670, 673), (228, 227, 669, 672), (241, 240, 668, 671), (254, 253, 667, 670), (227, 226, 666, 669), (240, 239, 665, 668), (253, 252, 664, 667), (226, 224, 663, 666), (239, 238, 661, 665), (252, 251, 660, 664), (224, 225, 662, 663), (238, 237, 658, 661), (251, 250, 659, 660), (237, 236, 657, 658)])
me_cylinder.polygons.foreach_set('use_smooth', [True] * 656)
_uv = me_cylinder.uv_layers.new(name='UVMap')
_uv.uv.foreach_set('vector', [0.0, 0.0, 0.0, 0.0, 0.0, 0.0, 0.0, 0.0, 0.0, 0.0, 0.0, 0.0, 0.0, 0.0, 0.0, 0.0, 0.0, 0.0, 0.0, 0.0, 0.0, 0.0, 0.0, 0.0, 0.0, 0.0, 0.0, 0.0, 0.0, 0.0, 0.0, 0.0, 0.0, 0.0, 0.0, 0.0, 0.0, 0.0, 0.0, 0.0, 0.0, 0.0, 0.0, 0.0, 0.0, 0.0, 0.0, 0.0, 0.0, 0.0, 0.0, 0.0, 0.0, 0.0, 0.0, 0.0, 0.0, 0.0, 0.0, 0.0, 0.0, 0.0, 0.0, 0.0, 0.0, 0.0, 0.0, 0.0, 0.0, 0.0, 0.0, 0.0, 0.0, 0.0, 0.0, 0.0, 0.0, 0.0, 0.0, 0.0, 0.0, 0.0, 0.0, 0.0, 0.0, 0.0, 0.0, 0.0, 0.0, 0.0, 0.0, 0.0, 0.0, 0.0, 0.0, 0.0, 0.0, 0.0, 0.0, 0.0, 0.0, 0.0, 0.0, 0.0, 0.0, 0.0, 0.0, 0.0, 0.0, 0.0, 0.0, 0.0, 0.0, 0.0, 0.0, 0.0, 0.0, 0.0, 0.0, 0.0, 0.0, 0.0, 0.0, 0.0, 0.0, 0.0, 0.0, 0.0, 0.0, 0.0, 0.0, 0.0, 0.0, 0.0, 0.0, 0.0, 0.0, 0.0, 0.0, 0.0, 0.0, 0.0, 0.0, 0.0, 0.0, 0.0, 0.0, 0.0, 0.0, 0.0, 0.0, 0.0, 0.0, 0.0, 0.0, 0.0, 0.0, 0.0, 0.0, 0.0, 0.0, 0.0, 0.0, 0.0, 0.0, 0.0, 0.0, 0.0, 0.0, 0.0, 0.0, 0.0, 0.0, 0.0, 0.0, 0.0, 0.0, 0.0, 0.0, 0.0, 0.0, 0.0, 0.0, 0.0, 0.0, 0.0, 0.0, 0.0, 0.0, 0.0, 0.0, 0.0, 0.0, 0.0, 0.0, 0.0, 0.0, 0.0, 0.0, 0.0, 0.0, 0.0, 0.0, 0.0, 0.0, 0.0, 0.0, 0.0, 0.0, 0.0, 0.0, 0.0, 0.0, 0.0, 0.0, 0.0, 0.0, 0.0, 0.0, 0.0, 0.0, 0.0, 0.0, 0.0, 0.0, 0.0, 0.0, 0.0, 0.0, 0.0, 0.0, 0.0, 0.0, 0.0, 0.0, 0.0, 0.0, 0.0, 0.0, 0.0, 0.0, 0.0, 0.0, 0.0, 0.0, 0.0, 0.0, 0.0, 0.0, 0.0, 0.0, 0.0, 0.0, 0.0, 0.0, 0.0, 1.0, 0.5, 1.0, 1.0, 0.9688, 1.0, 0.9688, 0.5, 0.9688, 0.5, 0.9688, 1.0, 0.9375, 1.0, 0.9375, 0.5, 0.9375, 0.5, 0.9375, 1.0, 0.9062, 1.0, 0.9062, 0.5, 0.9062, 0.5, 0.9062, 1.0, 0.875, 1.0, 0.875, 0.5, 0.875, 0.5, 0.875, 1.0, 0.8438, 1.0, 0.8438, 0.5, 0.8438, 0.5, 0.8438, 1.0, 0.8125, 1.0, 0.8125, 0.5, 0.8125, 0.5, 0.8125, 1.0, 0.7812, 1.0, 0.7812, 0.5, 0.7812, 0.5, 0.7812, 1.0, 0.75, 1.0, 0.75, 0.5, 0.75, 0.5, 0.75, 1.0, 0.7188, 1.0, 0.7188, 0.5, 0.7188, 0.5, 0.7188, 1.0, 0.6875, 1.0, 0.6875, 0.5, 0.6875, 0.5, 0.6875, 1.0, 0.6562, 1.0, 0.6562, 0.5, 0.6562, 0.5, 0.6562, 1.0, 0.625, 1.0, 0.625, 0.5, 0.625, 0.5, 0.625, 1.0, 0.5938, 1.0, 0.5938, 0.5, 0.5938, 0.5, 0.5938, 1.0, 0.5625, 1.0, 0.5625, 0.5, 0.5625, 0.5, 0.5625, 1.0, 0.5312, 1.0, 0.5312, 0.5, 0.5312, 0.5, 0.5312, 1.0, 0.5, 1.0, 0.5, 0.5, 0.5, 0.5, 0.5, 1.0, 0.4688, 1.0, 0.4688, 0.5, 0.4688, 0.5, 0.4688, 1.0, 0.4375, 1.0, 0.4375, 0.5, 0.4375, 0.5, 0.4375, 1.0, 0.4062, 1.0, 0.4062, 0.5, 0.4062, 0.5, 0.4062, 1.0, 0.375, 1.0, 0.375, 0.5, 0.375, 0.5, 0.375, 1.0, 0.3438, 1.0, 0.3438, 0.5, 0.3438, 0.5, 0.3438, 1.0, 0.3125, 1.0, 0.3125, 0.5, 0.3125, 0.5, 0.3125, 1.0, 0.2812, 1.0, 0.2812, 0.5, 0.2812, 0.5, 0.2812, 1.0, 0.25, 1.0, 0.25, 0.5, 0.25, 0.5, 0.25, 1.0, 0.2188, 1.0, 0.2188, 0.5, 0.2188, 0.5, 0.2188, 1.0, 0.1875, 1.0, 0.1875, 0.5, 0.1875, 0.5, 0.1875, 1.0, 0.1562, 1.0, 0.1562, 0.5, 0.1562, 0.5, 0.1562, 1.0, 0.125, 1.0, 0.125, 0.5, 0.125, 0.5, 0.125, 1.0, 0.09375, 1.0, 0.09375, 0.5, 0.09375, 0.5, 0.09375, 1.0, 0.0625, 1.0, 0.0625, 0.5, 0.9375, 1.0, 0.9688, 1.0, 0.9688, 1.0, 0.9375, 1.0, 0.0625, 0.5, 0.0625, 1.0, 0.03125, 1.0, 0.03125, 0.5, 0.03125, 0.5, 0.03125, 1.0, 0.0, 1.0, 0.0, 0.5, 0.625, 0.5, 0.5938, 0.5, 0.5938, 0.5, 0.625, 0.5, 0.875, 1.0, 0.9062, 1.0, 0.9062, 1.0, 0.875, 1.0, 0.6562, 1.0, 0.6875, 1.0, 0.6875, 1.0, 0.6562, 1.0, 0.375, 1.0, 0.4062, 1.0, 0.4062, 1.0, 0.375, 1.0, 0.09375, 1.0, 0.125, 1.0, 0.125, 1.0, 0.09375, 1.0, 0.7812, 1.0, 0.8125, 1.0, 0.8125, 1.0, 0.7812, 1.0, 0.5, 1.0, 0.5312, 1.0, 0.5312, 1.0, 0.5, 1.0, 0.2188, 1.0, 0.25, 1.0, 0.25, 1.0, 0.2188, 1.0, 0.9062, 1.0, 0.9375, 1.0, 0.9375, 1.0, 0.9062, 1.0, 0.625, 1.0, 0.6562, 1.0, 0.6562, 1.0, 0.625, 1.0, 0.3438, 1.0, 0.375, 1.0, 0.375, 1.0, 0.3438, 1.0, 0.0625, 1.0, 0.09375, 1.0, 0.09375, 1.0, 0.0625, 1.0, 0.75, 1.0, 0.7812, 1.0, 0.7812, 1.0, 0.75, 1.0, 0.4688, 1.0, 0.5, 1.0, 0.5, 1.0, 0.4688, 1.0, 0.1875, 1.0, 0.2188, 1.0, 0.2188, 1.0, 0.1875, 1.0, 0.875, 1.0, 0.9062, 1.0, 0.9062, 1.0, 0.875, 1.0, 0.5938, 1.0, 0.625, 1.0, 0.625, 1.0, 0.5938, 1.0, 0.3125, 1.0, 0.3438, 1.0, 0.3438, 1.0, 0.3125, 1.0, 0.03125, 1.0, 0.0625, 1.0, 0.0625, 1.0, 0.03125, 1.0, 0.7188, 1.0, 0.75, 1.0, 0.75, 1.0, 0.7188, 1.0, 0.4375, 1.0, 0.4688, 1.0, 0.4688, 1.0, 0.4375, 1.0, 0.1562, 1.0, 0.1875, 1.0, 0.1875, 1.0, 0.1562, 1.0, 0.8438, 1.0, 0.875, 1.0, 0.875, 1.0, 0.8438, 1.0, 0.5625, 1.0, 0.5938, 1.0, 0.5938, 1.0, 0.5625, 1.0, 0.9688, 1.0, 1.0, 1.0, 1.0, 1.0, 0.9688, 1.0, 0.2812, 1.0, 0.3125, 1.0, 0.3125, 1.0, 0.2812, 1.0, 0.0, 1.0, 0.03125, 1.0, 0.03125, 1.0, 0.0, 1.0, 0.6875, 1.0, 0.7188, 1.0, 0.7188, 1.0, 0.6875, 1.0, 0.4062, 1.0, 0.4375, 1.0, 0.4375, 1.0, 0.4062, 1.0, 0.125, 1.0, 0.1562, 1.0, 0.1562, 1.0, 0.125, 1.0, 0.8125, 1.0, 0.8438, 1.0, 0.8438, 1.0, 0.8125, 1.0, 0.5312, 1.0, 0.5625, 1.0, 0.5625, 1.0, 0.5312, 1.0, 0.25, 1.0, 0.2812, 1.0, 0.2812, 1.0, 0.25, 1.0, 0.7812, 1.0, 0.8125, 1.0, 0.8125, 1.0, 0.7812, 1.0, 0.03125, 1.0, 0.0625, 1.0, 0.0625, 1.0, 0.03125, 1.0, 0.4375, 1.0, 0.4688, 1.0, 0.4688, 1.0, 0.4375, 1.0, 0.8438, 1.0, 0.875, 1.0, 0.875, 1.0, 0.8438, 1.0, 0.0, 1.0, 0.03125, 1.0, 0.03125, 1.0, 0.0, 1.0, 0.4062, 1.0, 0.4375, 1.0, 0.4375, 1.0, 0.4062, 1.0, 0.8125, 1.0, 0.8438, 1.0, 0.8438, 1.0, 0.8125, 1.0, 0.375, 1.0, 0.4062, 1.0, 0.4062, 1.0, 0.375, 1.0, 0.7812, 1.0, 0.8125, 1.0, 0.8125, 1.0, 0.7812, 1.0, 0.3438, 1.0, 0.375, 1.0, 0.375, 1.0, 0.3438, 1.0, 0.75, 1.0, 0.7812, 1.0, 0.7812, 1.0, 0.75, 1.0, 0.3125, 1.0, 0.3438, 1.0, 0.3438, 1.0, 0.3125, 1.0, 0.7188, 1.0, 0.75, 1.0, 0.75, 1.0, 0.7188, 1.0, 0.2812, 1.0, 0.3125, 1.0, 0.3125, 1.0, 0.2812, 1.0, 0.6875, 1.0, 0.7188, 1.0, 0.7188, 1.0, 0.6875, 1.0, 0.25, 1.0, 0.2812, 1.0, 0.2812, 1.0, 0.25, 1.0, 0.6562, 1.0, 0.6875, 1.0, 0.6875, 1.0, 0.6562, 1.0, 0.2188, 1.0, 0.25, 1.0, 0.25, 1.0, 0.2188, 1.0, 0.625, 1.0, 0.6562, 1.0, 0.6562, 1.0, 0.625, 1.0, 0.1875, 1.0, 0.2188, 1.0, 0.2188, 1.0, 0.1875, 1.0, 0.5938, 1.0, 0.625, 1.0, 0.625, 1.0, 0.5938, 1.0, 0.1562, 1.0, 0.1875, 1.0, 0.1875, 1.0, 0.1562, 1.0, 0.5625, 1.0, 0.5938, 1.0, 0.5938, 1.0, 0.5625, 1.0, 0.9688, 1.0, 1.0, 1.0, 1.0, 1.0, 0.9688, 1.0, 0.125, 1.0, 0.1562, 1.0, 0.1562, 1.0, 0.125, 1.0, 0.5312, 1.0, 0.5625, 1.0, 0.5625, 1.0, 0.5312, 1.0, 0.9375, 1.0, 0.9688, 1.0, 0.9688, 1.0, 0.9375, 1.0, 0.09375, 1.0, 0.125, 1.0, 0.125, 1.0, 0.09375, 1.0, 0.5, 1.0, 0.5312, 1.0, 0.5312, 1.0, 0.5, 1.0, 0.9062, 1.0, 0.9375, 1.0, 0.9375, 1.0, 0.9062, 1.0, 0.0625, 1.0, 0.09375, 1.0, 0.09375, 1.0, 0.0625, 1.0, 0.4688, 1.0, 0.5, 1.0, 0.5, 1.0, 0.4688, 1.0, 0.6875, 1.0, 0.7188, 1.0, 0.7188, 1.0, 0.6875, 1.0, 0.3438, 1.0, 0.375, 1.0, 0.375, 1.0, 0.3438, 1.0, 0.75, 1.0, 0.7812, 1.0, 0.7812, 1.0, 0.75, 1.0, 0.3125, 1.0, 0.3438, 1.0, 0.3438, 1.0, 0.3125, 1.0, 0.7188, 1.0, 0.75, 1.0, 0.75, 1.0, 0.7188, 1.0, 0.2812, 1.0, 0.3125, 1.0, 0.3125, 1.0, 0.2812, 1.0, 0.6875, 1.0, 0.7188, 1.0, 0.7188, 1.0, 0.6875, 1.0, 0.25, 1.0, 0.2812, 1.0, 0.2812, 1.0, 0.25, 1.0, 0.6562, 1.0, 0.6875, 1.0, 0.6875, 1.0, 0.6562, 1.0, 0.2188, 1.0, 0.25, 1.0, 0.25, 1.0, 0.2188, 1.0, 0.625, 1.0, 0.6562, 1.0, 0.6562, 1.0, 0.625, 1.0, 0.1875, 1.0, 0.2188, 1.0, 0.2188, 1.0, 0.1875, 1.0, 0.5938, 1.0, 0.625, 1.0, 0.625, 1.0, 0.5938, 1.0, 0.1562, 1.0, 0.1875, 1.0, 0.1875, 1.0, 0.1562, 1.0, 0.5625, 1.0, 0.5938, 1.0, 0.5938, 1.0, 0.5625, 1.0, 0.9688, 1.0, 1.0, 1.0, 1.0, 1.0, 0.9688, 1.0, 0.125, 1.0, 0.1562, 1.0, 0.1562, 1.0, 0.125, 1.0, 0.5312, 1.0, 0.5625, 1.0, 0.5625, 1.0, 0.5312, 1.0, 0.9375, 1.0, 0.9688, 1.0, 0.9688, 1.0, 0.9375, 1.0, 0.09375, 1.0, 0.125, 1.0, 0.125, 1.0, 0.09375, 1.0, 0.5, 1.0, 0.5312, 1.0, 0.5312, 1.0, 0.5, 1.0, 0.9062, 1.0, 0.9375, 1.0, 0.9375, 1.0, 0.9062, 1.0, 0.0625, 1.0, 0.09375, 1.0, 0.09375, 1.0, 0.0625, 1.0, 0.4688, 1.0, 0.5, 1.0, 0.5, 1.0, 0.4688, 1.0, 0.875, 1.0, 0.9062, 1.0, 0.9062, 1.0, 0.875, 1.0, 0.03125, 1.0, 0.0625, 1.0, 0.0625, 1.0, 0.03125, 1.0, 0.4375, 1.0, 0.4688, 1.0, 0.4688, 1.0, 0.4375, 1.0, 0.8438, 1.0, 0.875, 1.0, 0.875, 1.0, 0.8438, 1.0, 0.0, 1.0, 0.03125, 1.0, 0.03125, 1.0, 0.0, 1.0, 0.4062, 1.0, 0.4375, 1.0, 0.4375, 1.0, 0.4062, 1.0, 0.8125, 1.0, 0.8438, 1.0, 0.8438, 1.0, 0.8125, 1.0, 0.375, 1.0, 0.4062, 1.0, 0.4062, 1.0, 0.375, 1.0, 0.5938, 1.0, 0.625, 1.0, 0.625, 1.0, 0.5938, 1.0, 0.25, 1.0, 0.2812, 1.0, 0.2812, 1.0, 0.25, 1.0, 0.6562, 1.0, 0.6875, 1.0, 0.6875, 1.0, 0.6562, 1.0, 0.2188, 1.0, 0.25, 1.0, 0.25, 1.0, 0.2188, 1.0, 0.625, 1.0, 0.6562, 1.0, 0.6562, 1.0, 0.625, 1.0, 0.1875, 1.0, 0.2188, 1.0, 0.2188, 1.0, 0.1875, 1.0, 0.5938, 1.0, 0.625, 1.0, 0.625, 1.0, 0.5938, 1.0, 0.1562, 1.0, 0.1875, 1.0, 0.1875, 1.0, 0.1562, 1.0, 0.5625, 1.0, 0.5938, 1.0, 0.5938, 1.0, 0.5625, 1.0, 0.9688, 1.0, 1.0, 1.0, 1.0, 1.0, 0.9688, 1.0, 0.125, 1.0, 0.1562, 1.0, 0.1562, 1.0, 0.125, 1.0, 0.5312, 1.0, 0.5625, 1.0, 0.5625, 1.0, 0.5312, 1.0, 0.9375, 1.0, 0.9688, 1.0, 0.9688, 1.0, 0.9375, 1.0, 0.09375, 1.0, 0.125, 1.0, 0.125, 1.0, 0.09375, 1.0, 0.5, 1.0, 0.5312, 1.0, 0.5312, 1.0, 0.5, 1.0, 0.9062, 1.0, 0.9375, 1.0, 0.9375, 1.0, 0.9062, 1.0, 0.0625, 1.0, 0.09375, 1.0, 0.09375, 1.0, 0.0625, 1.0, 0.4688, 1.0, 0.5, 1.0, 0.5, 1.0, 0.4688, 1.0, 0.875, 1.0, 0.9062, 1.0, 0.9062, 1.0, 0.875, 1.0, 0.03125, 1.0, 0.0625, 1.0, 0.0625, 1.0, 0.03125, 1.0, 0.4375, 1.0, 0.4688, 1.0, 0.4688, 1.0, 0.4375, 1.0, 0.8438, 1.0, 0.875, 1.0, 0.875, 1.0, 0.8438, 1.0, 0.0, 1.0, 0.03125, 1.0, 0.03125, 1.0, 0.0, 1.0, 0.4062, 1.0, 0.4375, 1.0, 0.4375, 1.0, 0.4062, 1.0, 0.8125, 1.0, 0.8438, 1.0, 0.8438, 1.0, 0.8125, 1.0, 0.375, 1.0, 0.4062, 1.0, 0.4062, 1.0, 0.375, 1.0, 0.7812, 1.0, 0.8125, 1.0, 0.8125, 1.0, 0.7812, 1.0, 0.3438, 1.0, 0.375, 1.0, 0.375, 1.0, 0.3438, 1.0, 0.75, 1.0, 0.7812, 1.0, 0.7812, 1.0, 0.75, 1.0, 0.3125, 1.0, 0.3438, 1.0, 0.3438, 1.0, 0.3125, 1.0, 0.7188, 1.0, 0.75, 1.0, 0.75, 1.0, 0.7188, 1.0, 0.2812, 1.0, 0.3125, 1.0, 0.3125, 1.0, 0.2812, 1.0, 0.375, 1.0, 0.4062, 1.0, 0.4062, 1.0, 0.375, 1.0, 0.1562, 1.0, 0.1875, 1.0, 0.1875, 1.0, 0.1562, 1.0, 0.5625, 1.0, 0.5938, 1.0, 0.5938, 1.0, 0.5625, 1.0, 0.9688, 1.0, 1.0, 1.0, 1.0, 1.0, 0.9688, 1.0, 0.125, 1.0, 0.1562, 1.0, 0.1562, 1.0, 0.125, 1.0, 0.5312, 1.0, 0.5625, 1.0, 0.5625, 1.0, 0.5312, 1.0, 0.9375, 1.0, 0.9688, 1.0, 0.9688, 1.0, 0.9375, 1.0, 0.09375, 1.0, 0.125, 1.0, 0.125, 1.0, 0.09375, 1.0, 0.5, 1.0, 0.5312, 1.0, 0.5312, 1.0, 0.5, 1.0, 0.9062, 1.0, 0.9375, 1.0, 0.9375, 1.0, 0.9062, 1.0, 0.0625, 1.0, 0.09375, 1.0, 0.09375, 1.0, 0.0625, 1.0, 0.4688, 1.0, 0.5, 1.0, 0.5, 1.0, 0.4688, 1.0, 0.875, 1.0, 0.9062, 1.0, 0.9062, 1.0, 0.875, 1.0, 0.03125, 1.0, 0.0625, 1.0, 0.0625, 1.0, 0.03125, 1.0, 0.4375, 1.0, 0.4688, 1.0, 0.4688, 1.0, 0.4375, 1.0, 0.8438, 1.0, 0.875, 1.0, 0.875, 1.0, 0.8438, 1.0, 0.0, 1.0, 0.03125, 1.0, 0.03125, 1.0, 0.0, 1.0, 0.4062, 1.0, 0.4375, 1.0, 0.4375, 1.0, 0.4062, 1.0, 0.8125, 1.0, 0.8438, 1.0, 0.8438, 1.0, 0.8125, 1.0, 0.375, 1.0, 0.4062, 1.0, 0.4062, 1.0, 0.375, 1.0, 0.7812, 1.0, 0.8125, 1.0, 0.8125, 1.0, 0.7812, 1.0, 0.3438, 1.0, 0.375, 1.0, 0.375, 1.0, 0.3438, 1.0, 0.75, 1.0, 0.7812, 1.0, 0.7812, 1.0, 0.75, 1.0, 0.3125, 1.0, 0.3438, 1.0, 0.3438, 1.0, 0.3125, 1.0, 0.7188, 1.0, 0.75, 1.0, 0.75, 1.0, 0.7188, 1.0, 0.2812, 1.0, 0.3125, 1.0, 0.3125, 1.0, 0.2812, 1.0, 0.6875, 1.0, 0.7188, 1.0, 0.7188, 1.0, 0.6875, 1.0, 0.25, 1.0, 0.2812, 1.0, 0.2812, 1.0, 0.25, 1.0, 0.6562, 1.0, 0.6875, 1.0, 0.6875, 1.0, 0.6562, 1.0, 0.2188, 1.0, 0.25, 1.0, 0.25, 1.0, 0.2188, 1.0, 0.625, 1.0, 0.6562, 1.0, 0.6562, 1.0, 0.625, 1.0, 0.1875, 1.0, 0.2188, 1.0, 0.2188, 1.0, 0.1875, 1.0, 0.02827, 0.3418, 0.01461, 0.2968, 0.01461, 0.2968, 0.02827, 0.3418, 0.1167, 0.05045, 0.1582, 0.02827, 0.1582, 0.02827, 0.1167, 0.05045, 0.05045, 0.3833, 0.02827, 0.3418, 0.02827, 0.3418, 0.05045, 0.3833, 0.08029, 0.08029, 0.1167, 0.05045, 0.1167, 0.05045, 0.08029, 0.08029, 0.08029, 0.4197, 0.05045, 0.3833, 0.05045, 0.3833, 0.08029, 0.4197, 0.05045, 0.1167, 0.08029, 0.08029, 0.08029, 0.08029, 0.05045, 0.1167, 0.1167, 0.4496, 0.08029, 0.4197, 0.08029, 0.4197, 0.1167, 0.4496, 0.02827, 0.1582, 0.05045, 0.1167, 0.05045, 0.1167, 0.02827, 0.1582, 0.1582, 0.4717, 0.1167, 0.4496, 0.1167, 0.4496, 0.1582, 0.4717, 0.01461, 0.2032, 0.02827, 0.1582, 0.02827, 0.1582, 0.01461, 0.2032, 0.2032, 0.4854, 0.1582, 0.4717, 0.1582, 0.4717, 0.2032, 0.4854, 0.01, 0.25, 0.01461, 0.2032, 0.01461, 0.2032, 0.01, 0.25, 0.2032, 0.01461, 0.25, 0.01, 0.25, 0.01, 0.2032, 0.01461, 0.25, 0.49, 0.2032, 0.4854, 0.2032, 0.4854, 0.25, 0.49, 0.01461, 0.2968, 0.01, 0.25, 0.01, 0.25, 0.01461, 0.2968, 0.1582, 0.02827, 0.2032, 0.01461, 0.2032, 0.01461, 0.1582, 0.02827, 0.4687, 1.0, 0.5, 1.0, 0.5, 1.0, 0.4688, 1.0, 0.7812, 1.0, 0.8125, 1.0, 0.8125, 1.0, 0.7812, 1.0, 0.3438, 1.0, 0.375, 1.0, 0.375, 1.0, 0.3438, 1.0, 0.75, 1.0, 0.7812, 1.0, 0.7812, 1.0, 0.75, 1.0, 0.3125, 1.0, 0.3438, 1.0, 0.3438, 1.0, 0.3125, 1.0, 0.7188, 1.0, 0.75, 1.0, 0.75, 1.0, 0.7188, 1.0, 0.2812, 1.0, 0.3125, 1.0, 0.3125, 1.0, 0.2812, 1.0, 0.6875, 1.0, 0.7188, 1.0, 0.7188, 1.0, 0.6875, 1.0, 0.25, 1.0, 0.2812, 1.0, 0.2812, 1.0, 0.25, 1.0, 0.6562, 1.0, 0.6875, 1.0, 0.6875, 1.0, 0.6562, 1.0, 0.2188, 1.0, 0.25, 1.0, 0.25, 1.0, 0.2188, 1.0, 0.625, 1.0, 0.6562, 1.0, 0.6562, 1.0, 0.625, 1.0, 0.1875, 1.0, 0.2188, 1.0, 0.2188, 1.0, 0.1875, 1.0, 0.5938, 1.0, 0.625, 1.0, 0.625, 1.0, 0.5938, 1.0, 0.1562, 1.0, 0.1875, 1.0, 0.1875, 1.0, 0.1562, 1.0, 0.5625, 1.0, 0.5938, 1.0, 0.5938, 1.0, 0.5625, 1.0, 0.9688, 1.0, 1.0, 1.0, 1.0, 1.0, 0.9688, 1.0, 0.125, 1.0, 0.1562, 1.0, 0.1562, 1.0, 0.125, 1.0, 0.5312, 1.0, 0.5625, 1.0, 0.5625, 1.0, 0.5312, 1.0, 0.9375, 1.0, 0.9688, 1.0, 0.9688, 1.0, 0.9375, 1.0, 0.09375, 1.0, 0.125, 1.0, 0.125, 1.0, 0.09375, 1.0, 0.5, 1.0, 0.5312, 1.0, 0.5312, 1.0, 0.5, 1.0, 0.9062, 1.0, 0.9375, 1.0, 0.9375, 1.0, 0.9062, 1.0, 0.0625, 1.0, 0.09375, 1.0, 0.09375, 1.0, 0.0625, 1.0, 0.4688, 1.0, 0.5, 1.0, 0.5, 1.0, 0.4688, 1.0, 0.875, 1.0, 0.9062, 1.0, 0.9062, 1.0, 0.875, 1.0, 0.03125, 1.0, 0.0625, 1.0, 0.0625, 1.0, 0.03125, 1.0, 0.4375, 1.0, 0.4688, 1.0, 0.4688, 1.0, 0.4375, 1.0, 0.8438, 1.0, 0.875, 1.0, 0.875, 1.0, 0.8438, 1.0, 0.0, 1.0, 0.03125, 1.0, 0.03125, 1.0, 0.0, 1.0, 0.4062, 1.0, 0.4375, 1.0, 0.4375, 1.0, 0.4062, 1.0, 0.8125, 1.0, 0.8438, 1.0, 0.8438, 1.0, 0.8125, 1.0, 0.875, 1.0, 0.9062, 1.0, 0.9062, 1.0, 0.875, 1.0, 0.03125, 1.0, 0.0625, 1.0, 0.0625, 1.0, 0.03125, 1.0, 0.4375, 1.0, 0.4687, 1.0, 0.4688, 1.0, 0.4375, 1.0, 0.8438, 1.0, 0.875, 1.0, 0.875, 1.0, 0.8438, 1.0, 0.0, 1.0, 0.03125, 1.0, 0.03125, 1.0, 0.0, 1.0, 0.4062, 1.0, 0.4375, 1.0, 0.4375, 1.0, 0.4062, 1.0, 0.8125, 1.0, 0.8438, 1.0, 0.8438, 1.0, 0.8125, 1.0, 0.375, 1.0, 0.4062, 1.0, 0.4062, 1.0, 0.375, 1.0, 0.7812, 1.0, 0.8125, 1.0, 0.8125, 1.0, 0.7812, 1.0, 0.3438, 1.0, 0.375, 1.0, 0.375, 1.0, 0.3438, 1.0, 0.75, 1.0, 0.7812, 1.0, 0.7812, 1.0, 0.75, 1.0, 0.3125, 1.0, 0.3438, 1.0, 0.3438, 1.0, 0.3125, 1.0, 0.7187, 1.0, 0.75, 1.0, 0.75, 1.0, 0.7188, 1.0, 0.2812, 1.0, 0.3125, 1.0, 0.3125, 1.0, 0.2812, 1.0, 0.6875, 1.0, 0.7187, 1.0, 0.7188, 1.0, 0.6875, 1.0, 0.25, 1.0, 0.2812, 1.0, 0.2812, 1.0, 0.25, 1.0, 0.6562, 1.0, 0.6875, 1.0, 0.6875, 1.0, 0.6562, 1.0, 0.2188, 1.0, 0.25, 1.0, 0.25, 1.0, 0.2188, 1.0, 0.625, 1.0, 0.6562, 1.0, 0.6562, 1.0, 0.625, 1.0, 0.1875, 1.0, 0.2188, 1.0, 0.2188, 1.0, 0.1875, 1.0, 0.5938, 1.0, 0.625, 1.0, 0.625, 1.0, 0.5938, 1.0, 0.1562, 1.0, 0.1875, 1.0, 0.1875, 1.0, 0.1562, 1.0, 0.5625, 1.0, 0.5938, 1.0, 0.5938, 1.0, 0.5625, 1.0, 0.9688, 1.0, 1.0, 1.0, 1.0, 1.0, 0.9688, 1.0, 0.125, 1.0, 0.1562, 1.0, 0.1562, 1.0, 0.125, 1.0, 0.5312, 1.0, 0.5625, 1.0, 0.5625, 1.0, 0.5312, 1.0, 0.9375, 1.0, 0.9688, 1.0, 0.9688, 1.0, 0.9375, 1.0, 0.09375, 1.0, 0.125, 1.0, 0.125, 1.0, 0.09375, 1.0, 0.5, 1.0, 0.5312, 1.0, 0.5312, 1.0, 0.5, 1.0, 0.9062, 1.0, 0.9375, 1.0, 0.9375, 1.0, 0.9062, 1.0, 0.0625, 1.0, 0.09375, 1.0, 0.09375, 1.0, 0.0625, 1.0, 0.3438, 0.5, 0.3125, 0.5, 0.3125, 0.5, 0.3438, 0.5, 0.0625, 0.5, 0.03125, 0.5, 0.03125, 0.5, 0.0625, 0.5, 0.75, 0.5, 0.7188, 0.5, 0.7188, 0.5, 0.75, 0.5, 0.4688, 0.5, 0.4375, 0.5, 0.4375, 0.5, 0.4688, 0.5, 0.1875, 0.5, 0.1562, 0.5, 0.1562, 0.5, 0.1875, 0.5, 0.875, 0.5, 0.8438, 0.5, 0.8438, 0.5, 0.875, 0.5, 0.5938, 0.5, 0.5625, 0.5, 0.5625, 0.5, 0.5938, 0.5, 0.3125, 0.5, 0.2812, 0.5, 0.2812, 0.5, 0.3125, 0.5, 1.0, 0.5, 0.9688, 0.5, 0.9688, 0.5, 1.0, 0.5, 0.03125, 0.5, 0.0, 0.5, 0.0, 0.5, 0.03125, 0.5, 0.7188, 0.5, 0.6875, 0.5, 0.6875, 0.5, 0.7188, 0.5, 0.4375, 0.5, 0.4062, 0.5, 0.4062, 0.5, 0.4375, 0.5, 0.1562, 0.5, 0.125, 0.5, 0.125, 0.5, 0.1562, 0.5, 0.8438, 0.5, 0.8125, 0.5, 0.8125, 0.5, 0.8438, 0.5, 0.5625, 0.5, 0.5312, 0.5, 0.5312, 0.5, 0.5625, 0.5, 0.2812, 0.5, 0.25, 0.5, 0.25, 0.5, 0.2812, 0.5, 0.9688, 0.5, 0.9375, 0.5, 0.9375, 0.5, 0.9688, 0.5, 0.6875, 0.5, 0.6562, 0.5, 0.6562, 0.5, 0.6875, 0.5, 0.4062, 0.5, 0.375, 0.5, 0.375, 0.5, 0.4062, 0.5, 0.125, 0.5, 0.09375, 0.5, 0.09375, 0.5, 0.125, 0.5, 0.8125, 0.5, 0.7812, 0.5, 0.7812, 0.5, 0.8125, 0.5, 0.5312, 0.5, 0.5, 0.5, 0.5, 0.5, 0.5312, 0.5, 0.25, 0.5, 0.2188, 0.5, 0.2188, 0.5, 0.25, 0.5, 0.9375, 0.5, 0.9062, 0.5, 0.9062, 0.5, 0.9375, 0.5, 0.6562, 0.5, 0.625, 0.5, 0.625, 0.5, 0.6562, 0.5, 0.375, 0.5, 0.3438, 0.5, 0.3438, 0.5, 0.375, 0.5, 0.09375, 0.5, 0.0625, 0.5, 0.0625, 0.5, 0.09375, 0.5, 0.7812, 0.5, 0.75, 0.5, 0.75, 0.5, 0.7812, 0.5, 0.5, 0.5, 0.4688, 0.5, 0.4688, 0.5, 0.5, 0.5, 0.2188, 0.5, 0.1875, 0.5, 0.1875, 0.5, 0.2188, 0.5, 0.9062, 0.5, 0.875, 0.5, 0.875, 0.5, 0.9062, 0.5, 0.4688, 0.5, 0.4375, 0.5, 0.0, 0.0, 0.0, 0.0, 0.4375, 0.5, 0.4062, 0.5, 0.0, 0.0, 0.0, 0.0, 0.4062, 0.5, 0.375, 0.5, 0.0, 0.0, 0.0, 0.0, 0.375, 0.5, 0.3438, 0.5, 0.0, 0.0, 0.0, 0.0, 0.3438, 0.5, 0.3125, 0.5, 0.0, 0.0, 0.0, 0.0, 0.3125, 0.5, 0.2812, 0.5, 0.0, 0.0, 0.0, 0.0, 0.2812, 0.5, 0.25, 0.5, 0.0, 0.0, 0.0, 0.0, 0.25, 0.5, 0.2188, 0.5, 0.0, 0.0, 0.0, 0.0, 0.2188, 0.5, 0.1875, 0.5, 0.0, 0.0, 0.0, 0.0, 0.1875, 0.5, 0.1562, 0.5, 0.0, 0.0, 0.0, 0.0, 0.1562, 0.5, 0.125, 0.5, 0.0, 0.0, 0.0, 0.0, 0.125, 0.5, 0.09375, 0.5, 0.0, 0.0, 0.0, 0.0, 0.09375, 0.5, 0.0625, 0.5, 0.0, 0.0, 0.0, 0.0, 0.0625, 0.5, 0.03125, 0.5, 0.0, 0.0, 0.0, 0.0, 0.03125, 0.5, 0.0, 0.5, 0.0, 0.0, 0.0, 0.0, 1.0, 0.5, 0.9688, 0.5, 0.0, 0.0, 0.0, 0.0, 0.9688, 0.5, 0.9375, 0.5, 0.0, 0.0, 0.0, 0.0, 0.9375, 0.5, 0.9062, 0.5, 0.0, 0.0, 0.0, 0.0, 0.9062, 0.5, 0.875, 0.5, 0.0, 0.0, 0.0, 0.0, 0.875, 0.5, 0.8438, 0.5, 0.0, 0.0, 0.0, 0.0, 0.8438, 0.5, 0.8125, 0.5, 0.0, 0.0, 0.0, 0.0, 0.8125, 0.5, 0.7812, 0.5, 0.0, 0.0, 0.0, 0.0, 0.7812, 0.5, 0.75, 0.5, 0.0, 0.0, 0.0, 0.0, 0.75, 0.5, 0.7188, 0.5, 0.0, 0.0, 0.0, 0.0, 0.7188, 0.5, 0.6875, 0.5, 0.0, 0.0, 0.0, 0.0, 0.6875, 0.5, 0.6562, 0.5, 0.0, 0.0, 0.0, 0.0, 0.6562, 0.5, 0.625, 0.5, 0.0, 0.0, 0.0, 0.0, 0.625, 0.5, 0.5938, 0.5, 0.0, 0.0, 0.0, 0.0, 0.5938, 0.5, 0.5625, 0.5, 0.0, 0.0, 0.0, 0.0, 0.5625, 0.5, 0.5312, 0.5, 0.0, 0.0, 0.0, 0.0, 0.5312, 0.5, 0.5, 0.5, 0.0, 0.0, 0.0, 0.0, 0.5, 0.5, 0.4688, 0.5, 0.0, 0.0, 0.0, 0.0, 0.6875, 0.5, 0.7188, 0.5, 0.7188, 0.5, 0.6875, 0.5, 0.4062, 0.5, 0.4375, 0.5, 0.4375, 0.5, 0.4062, 0.5, 0.125, 0.5, 0.1562, 0.5, 0.1562, 0.5, 0.125, 0.5, 0.8125, 0.5, 0.8438, 0.5, 0.8438, 0.5, 0.8125, 0.5, 0.5312, 0.5, 0.5625, 0.5, 0.5625, 0.5, 0.5312, 0.5, 0.25, 0.5, 0.2812, 0.5, 0.2812, 0.5, 0.25, 0.5, 0.9375, 0.5, 0.9688, 0.5, 0.9688, 0.5, 0.9375, 0.5, 0.6562, 0.5, 0.6875, 0.5, 0.6875, 0.5, 0.6562, 0.5, 0.375, 0.5, 0.4062, 0.5, 0.4062, 0.5, 0.375, 0.5, 0.09375, 0.5, 0.125, 0.5, 0.125, 0.5, 0.09375, 0.5, 0.7812, 0.5, 0.8125, 0.5, 0.8125, 0.5, 0.7812, 0.5, 0.5, 0.5, 0.5312, 0.5, 0.5312, 0.5, 0.5, 0.5, 0.2188, 0.5, 0.25, 0.5, 0.25, 0.5, 0.2188, 0.5, 0.9062, 0.5, 0.9375, 0.5, 0.9375, 0.5, 0.9062, 0.5, 0.625, 0.5, 0.6562, 0.5, 0.6562, 0.5, 0.625, 0.5, 0.3438, 0.5, 0.375, 0.5, 0.375, 0.5, 0.3438, 0.5, 0.0625, 0.5, 0.09375, 0.5, 0.09375, 0.5, 0.0625, 0.5, 0.75, 0.5, 0.7812, 0.5, 0.7812, 0.5, 0.75, 0.5, 0.4688, 0.5, 0.5, 0.5, 0.5, 0.5, 0.4688, 0.5, 0.1875, 0.5, 0.2188, 0.5, 0.2188, 0.5, 0.1875, 0.5, 0.875, 0.5, 0.9062, 0.5, 0.9062, 0.5, 0.875, 0.5, 0.5938, 0.5, 0.625, 0.5, 0.625, 0.5, 0.5938, 0.5, 0.3125, 0.5, 0.3438, 0.5, 0.3438, 0.5, 0.3125, 0.5, 0.03125, 0.5, 0.0625, 0.5, 0.0625, 0.5, 0.03125, 0.5, 0.7188, 0.5, 0.75, 0.5, 0.75, 0.5, 0.7188, 0.5, 0.4375, 0.5, 0.4688, 0.5, 0.4688, 0.5, 0.4375, 0.5, 0.1562, 0.5, 0.1875, 0.5, 0.1875, 0.5, 0.1562, 0.5, 0.8438, 0.5, 0.875, 0.5, 0.875, 0.5, 0.8438, 0.5, 0.5625, 0.5, 0.5938, 0.5, 0.5938, 0.5, 0.5625, 0.5, 0.2812, 0.5, 0.3125, 0.5, 0.3125, 0.5, 0.2812, 0.5, 0.9688, 0.5, 1.0, 0.5, 1.0, 0.5, 0.9688, 0.5, 0.0, 0.5, 0.03125, 0.5, 0.03125, 0.5, 0.0, 0.5, 0.1875, 0.5, 0.2188, 0.5, 0.2188, 0.5, 0.1875, 0.5, 0.5938, 0.5, 0.625, 0.5, 0.625, 0.5, 0.5938, 0.5, 0.1562, 0.5, 0.1875, 0.5, 0.1875, 0.5, 0.1562, 0.5, 0.5625, 0.5, 0.5938, 0.5, 0.5938, 0.5, 0.5625, 0.5, 0.9688, 0.5, 1.0, 0.5, 1.0, 0.5, 0.9688, 0.5, 0.125, 0.5, 0.1562, 0.5, 0.1562, 0.5, 0.125, 0.5, 0.5312, 0.5, 0.5625, 0.5, 0.5625, 0.5, 0.5312, 0.5, 0.9375, 0.5, 0.9688, 0.5, 0.9688, 0.5, 0.9375, 0.5, 0.09375, 0.5, 0.125, 0.5, 0.125, 0.5, 0.09375, 0.5, 0.5, 0.5, 0.5312, 0.5, 0.5312, 0.5, 0.5, 0.5, 0.9062, 0.5, 0.9375, 0.5, 0.9375, 0.5, 0.9062, 0.5, 0.0625, 0.5, 0.09375, 0.5, 0.09375, 0.5, 0.0625, 0.5, 0.4688, 0.5, 0.5, 0.5, 0.5, 0.5, 0.4688, 0.5, 0.875, 0.5, 0.9062, 0.5, 0.9062, 0.5, 0.875, 0.5, 0.03125, 0.5, 0.0625, 0.5, 0.0625, 0.5, 0.03125, 0.5, 0.4375, 0.5, 0.4688, 0.5, 0.4688, 0.5, 0.4375, 0.5, 0.8438, 0.5, 0.875, 0.5, 0.875, 0.5, 0.8438, 0.5, 0.0, 0.5, 0.03125, 0.5, 0.03125, 0.5, 0.0, 0.5, 0.4062, 0.5, 0.4375, 0.5, 0.4375, 0.5, 0.4062, 0.5, 0.8125, 0.5, 0.8438, 0.5, 0.8438, 0.5, 0.8125, 0.5, 0.375, 0.5, 0.4062, 0.5, 0.4062, 0.5, 0.375, 0.5, 0.7812, 0.5, 0.8125, 0.5, 0.8125, 0.5, 0.7812, 0.5, 0.3438, 0.5, 0.375, 0.5, 0.375, 0.5, 0.3438, 0.5, 0.75, 0.5, 0.7812, 0.5, 0.7812, 0.5, 0.75, 0.5, 0.3125, 0.5, 0.3438, 0.5, 0.3438, 0.5, 0.3125, 0.5, 0.7188, 0.5, 0.75, 0.5, 0.75, 0.5, 0.7188, 0.5, 0.2812, 0.5, 0.3125, 0.5, 0.3125, 0.5, 0.2812, 0.5, 0.6875, 0.5, 0.7188, 0.5, 0.7188, 0.5, 0.6875, 0.5, 0.25, 0.5, 0.2812, 0.5, 0.2812, 0.5, 0.25, 0.5, 0.6562, 0.5, 0.6875, 0.5, 0.6875, 0.5, 0.6562, 0.5, 0.2188, 0.5, 0.25, 0.5, 0.25, 0.5, 0.2188, 0.5, 0.625, 0.5, 0.6562, 0.5, 0.6562, 0.5, 0.625, 0.5, 0.9375, 0.5, 0.9688, 0.5, 0.9688, 0.5, 0.9375, 0.5, 0.09375, 0.5, 0.125, 0.5, 0.125, 0.5, 0.09375, 0.5, 0.5, 0.5, 0.5312, 0.5, 0.5312, 0.5, 0.5, 0.5, 0.9062, 0.5, 0.9375, 0.5, 0.9375, 0.5, 0.9062, 0.5, 0.0625, 0.5, 0.09375, 0.5, 0.09375, 0.5, 0.0625, 0.5, 0.4688, 0.5, 0.5, 0.5, 0.5, 0.5, 0.4688, 0.5, 0.875, 0.5, 0.9062, 0.5, 0.9062, 0.5, 0.875, 0.5, 0.03125, 0.5, 0.0625, 0.5, 0.0625, 0.5, 0.03125, 0.5, 0.4375, 0.5, 0.4688, 0.5, 0.4688, 0.5, 0.4375, 0.5, 0.8438, 0.5, 0.875, 0.5, 0.875, 0.5, 0.8438, 0.5, 0.0, 0.5, 0.03125, 0.5, 0.03125, 0.5, 0.0, 0.5, 0.4062, 0.5, 0.4375, 0.5, 0.4375, 0.5, 0.4062, 0.5, 0.8125, 0.5, 0.8438, 0.5, 0.8438, 0.5, 0.8125, 0.5, 0.375, 0.5, 0.4062, 0.5, 0.4062, 0.5, 0.375, 0.5, 0.7812, 0.5, 0.8125, 0.5, 0.8125, 0.5, 0.7812, 0.5, 0.3438, 0.5, 0.375, 0.5, 0.375, 0.5, 0.3438, 0.5, 0.75, 0.5, 0.7812, 0.5, 0.7812, 0.5, 0.75, 0.5, 0.3125, 0.5, 0.3438, 0.5, 0.3438, 0.5, 0.3125, 0.5, 0.7188, 0.5, 0.75, 0.5, 0.75, 0.5, 0.7188, 0.5, 0.2812, 0.5, 0.3125, 0.5, 0.3125, 0.5, 0.2812, 0.5, 0.6875, 0.5, 0.7188, 0.5, 0.7188, 0.5, 0.6875, 0.5, 0.25, 0.5, 0.2812, 0.5, 0.2812, 0.5, 0.25, 0.5, 0.6562, 0.5, 0.6875, 0.5, 0.6875, 0.5, 0.6562, 0.5, 0.2188, 0.5, 0.25, 0.5, 0.25, 0.5, 0.2188, 0.5, 0.625, 0.5, 0.6562, 0.5, 0.6562, 0.5, 0.625, 0.5, 0.1875, 0.5, 0.2188, 0.5, 0.2188, 0.5, 0.1875, 0.5, 0.5938, 0.5, 0.625, 0.5, 0.625, 0.5, 0.5938, 0.5, 0.1562, 0.5, 0.1875, 0.5, 0.1875, 0.5, 0.1562, 0.5, 0.5625, 0.5, 0.5938, 0.5, 0.5938, 0.5, 0.5625, 0.5, 0.9688, 0.5, 1.0, 0.5, 1.0, 0.5, 0.9688, 0.5, 0.125, 0.5, 0.1562, 0.5, 0.1562, 0.5, 0.125, 0.5, 0.5312, 0.5, 0.5625, 0.5, 0.5625, 0.5, 0.5312, 0.5, 0.0, 0.0, 0.0, 0.0, 0.0, 0.0, 0.0, 0.0, 0.0, 0.0, 0.0, 0.0, 0.0, 0.0, 0.0, 0.0, 0.0, 0.0, 0.0, 0.0, 0.0, 0.0, 0.0, 0.0, 0.0, 0.0, 0.0, 0.0, 0.0, 0.0, 0.0, 0.0, 0.0, 0.0, 0.0, 0.0, 0.0, 0.0, 0.0, 0.0, 0.0, 0.0, 0.0, 0.0, 0.0, 0.0, 0.0, 0.0, 0.0, 0.0, 0.0, 0.0, 0.0, 0.0, 0.0, 0.0, 0.0, 0.0, 0.0, 0.0, 0.0, 0.0, 0.0, 0.0, 0.0, 0.0, 0.0, 0.0, 0.0, 0.0, 0.0, 0.0, 0.0, 0.0, 0.0, 0.0, 0.0, 0.0, 0.0, 0.0, 0.0, 0.0, 0.0, 0.0, 0.0, 0.0, 0.0, 0.0, 0.0, 0.0, 0.0, 0.0, 0.0, 0.0, 0.0, 0.0, 0.0, 0.0, 0.0, 0.0, 0.0, 0.0, 0.0, 0.0, 0.0, 0.0, 0.0, 0.0, 0.0, 0.0, 0.0, 0.0, 0.0, 0.0, 0.0, 0.0, 0.0, 0.0, 0.0, 0.0, 0.0, 0.0, 0.0, 0.0, 0.0, 0.0, 0.0, 0.0, 0.0, 0.0, 0.0, 0.0, 0.0, 0.0, 0.0, 0.0, 0.0, 0.0, 0.0, 0.0, 0.0, 0.0, 0.0, 0.0, 0.0, 0.0, 0.0, 0.0, 0.0, 0.0, 0.0, 0.0, 0.0, 0.0, 0.0, 0.0, 0.0, 0.0, 0.0, 0.0, 0.0, 0.0, 0.0, 0.0, 0.0, 0.0, 0.0, 0.0, 0.0, 0.0, 0.0, 0.0, 0.0, 0.0, 0.0, 0.0, 0.0, 0.0, 0.0, 0.0, 0.0, 0.0, 0.0, 0.0, 0.0, 0.0, 0.0, 0.0, 0.0, 0.0, 0.0, 0.0, 0.0, 0.0, 0.0, 0.0, 0.0, 0.0, 0.0, 0.0, 0.0, 0.0, 0.0, 0.0, 0.0, 0.0, 0.0, 0.0, 0.0, 0.0, 0.0, 0.0, 0.0, 0.0, 0.0, 0.0, 0.0, 0.0, 0.0, 0.0, 0.0, 0.0, 0.0, 0.0, 0.0, 0.0, 0.0, 0.0, 0.0, 0.0, 0.0, 0.0, 0.0, 0.0, 0.0, 0.0, 0.0, 0.0, 0.0, 0.0, 0.0, 0.0, 0.0, 0.0, 0.0, 0.0, 0.0, 0.0, 0.0, 0.0, 0.0, 0.0, 0.0, 0.0, 0.0, 0.0, 0.8125, 1.0, 0.8438, 1.0, 0.8438, 1.0, 0.8125, 1.0, 0.4062, 1.0, 0.4375, 1.0, 0.4375, 1.0, 0.4062, 1.0, 0.0, 1.0, 0.03125, 1.0, 0.03125, 1.0, 0.0, 1.0, 0.8438, 1.0, 0.875, 1.0, 0.875, 1.0, 0.8438, 1.0, 0.4375, 1.0, 0.4688, 1.0, 0.4687, 1.0, 0.4375, 1.0, 0.03125, 1.0, 0.0625, 1.0, 0.0625, 1.0, 0.03125, 1.0, 0.875, 1.0, 0.9062, 1.0, 0.9062, 1.0, 0.875, 1.0, 0.4688, 1.0, 0.5, 1.0, 0.5, 1.0, 0.4687, 1.0, 0.0625, 1.0, 0.09375, 1.0, 0.09375, 1.0, 0.0625, 1.0, 0.9062, 1.0, 0.9375, 1.0, 0.9375, 1.0, 0.9062, 1.0, 0.5, 1.0, 0.5312, 1.0, 0.5312, 1.0, 0.5, 1.0, 0.09375, 1.0, 0.125, 1.0, 0.125, 1.0, 0.09375, 1.0, 0.9375, 1.0, 0.9687, 1.0, 0.9688, 1.0, 0.9375, 1.0, 0.5312, 1.0, 0.5625, 1.0, 0.5625, 1.0, 0.5312, 1.0, 0.125, 1.0, 0.1562, 1.0, 0.1562, 1.0, 0.125, 1.0, 0.9687, 1.0, 1.0, 1.0, 1.0, 1.0, 0.9688, 1.0, 0.5625, 1.0, 0.5938, 1.0, 0.5938, 1.0, 0.5625, 1.0, 0.1562, 1.0, 0.1875, 1.0, 0.1875, 1.0, 0.1562, 1.0, 0.5938, 1.0, 0.625, 1.0, 0.625, 1.0, 0.5938, 1.0, 0.1875, 1.0, 0.2188, 1.0, 0.2188, 1.0, 0.1875, 1.0, 0.625, 1.0, 0.6562, 1.0, 0.6562, 1.0, 0.625, 1.0, 0.2188, 1.0, 0.25, 1.0, 0.25, 1.0, 0.2188, 1.0, 0.6562, 1.0, 0.6875, 1.0, 0.6875, 1.0, 0.6562, 1.0, 0.25, 1.0, 0.2812, 1.0, 0.2812, 1.0, 0.25, 1.0, 0.6875, 1.0, 0.7188, 1.0, 0.7188, 1.0, 0.6875, 1.0, 0.2812, 1.0, 0.3125, 1.0, 0.3125, 1.0, 0.2812, 1.0, 0.7188, 1.0, 0.75, 1.0, 0.75, 1.0, 0.7188, 1.0, 0.3125, 1.0, 0.3438, 1.0, 0.3437, 1.0, 0.3125, 1.0, 0.75, 1.0, 0.7812, 1.0, 0.7812, 1.0, 0.75, 1.0, 0.3438, 1.0, 0.375, 1.0, 0.375, 1.0, 0.3437, 1.0, 0.7812, 1.0, 0.8125, 1.0, 0.8125, 1.0, 0.7812, 1.0, 0.375, 1.0, 0.4062, 1.0, 0.4062, 1.0, 0.375, 1.0, 0.0625, 1.0, 0.09375, 1.0, 0.09375, 1.0, 0.0625, 1.0, 0.9062, 1.0, 0.9375, 1.0, 0.9375, 1.0, 0.9062, 1.0, 0.5, 1.0, 0.5312, 1.0, 0.5312, 1.0, 0.5, 1.0, 0.09375, 1.0, 0.125, 1.0, 0.125, 1.0, 0.09375, 1.0, 0.9375, 1.0, 0.9688, 1.0, 0.9688, 1.0, 0.9375, 1.0, 0.5312, 1.0, 0.5625, 1.0, 0.5625, 1.0, 0.5312, 1.0, 0.125, 1.0, 0.1562, 1.0, 0.1562, 1.0, 0.125, 1.0, 0.9688, 1.0, 1.0, 1.0, 1.0, 1.0, 0.9688, 1.0, 0.5625, 1.0, 0.5938, 1.0, 0.5938, 1.0, 0.5625, 1.0, 0.1562, 1.0, 0.1875, 1.0, 0.1875, 1.0, 0.1562, 1.0, 0.5938, 1.0, 0.625, 1.0, 0.625, 1.0, 0.5938, 1.0, 0.1875, 1.0, 0.2188, 1.0, 0.2188, 1.0, 0.1875, 1.0, 0.625, 1.0, 0.6562, 1.0, 0.6562, 1.0, 0.625, 1.0, 0.2188, 1.0, 0.25, 1.0, 0.25, 1.0, 0.2188, 1.0, 0.6562, 1.0, 0.6875, 1.0, 0.6875, 1.0, 0.6562, 1.0, 0.25, 1.0, 0.2812, 1.0, 0.2812, 1.0, 0.25, 1.0, 0.6875, 1.0, 0.7188, 1.0, 0.7187, 1.0, 0.6875, 1.0, 0.2812, 1.0, 0.3125, 1.0, 0.3125, 1.0, 0.2812, 1.0, 0.7188, 1.0, 0.75, 1.0, 0.75, 1.0, 0.7187, 1.0, 0.3125, 1.0, 0.3438, 1.0, 0.3438, 1.0, 0.3125, 1.0, 0.75, 1.0, 0.7812, 1.0, 0.7812, 1.0, 0.75, 1.0, 0.3438, 1.0, 0.375, 1.0, 0.375, 1.0, 0.3438, 1.0, 0.7812, 1.0, 0.8125, 1.0, 0.8125, 1.0, 0.7812, 1.0, 0.375, 1.0, 0.4062, 1.0, 0.4062, 1.0, 0.375, 1.0, 0.8125, 1.0, 0.8438, 1.0, 0.8438, 1.0, 0.8125, 1.0, 0.4062, 1.0, 0.4375, 1.0, 0.4375, 1.0, 0.4062, 1.0, 0.0, 1.0, 0.03125, 1.0, 0.03125, 1.0, 0.0, 1.0, 0.8438, 1.0, 0.875, 1.0, 0.875, 1.0, 0.8438, 1.0, 0.4375, 1.0, 0.4688, 1.0, 0.4687, 1.0, 0.4375, 1.0, 0.03125, 1.0, 0.0625, 1.0, 0.0625, 1.0, 0.03125, 1.0, 0.875, 1.0, 0.9062, 1.0, 0.9062, 1.0, 0.875, 1.0, 0.4688, 1.0, 0.5, 1.0, 0.5, 1.0, 0.4687, 1.0, 0.8125, 1.0, 0.8438, 1.0, 0.8438, 1.0, 0.8125, 1.0, 0.4062, 1.0, 0.4375, 1.0, 0.4375, 1.0, 0.4062, 1.0, 0.0, 1.0, 0.03125, 1.0, 0.03125, 1.0, 0.0, 1.0, 0.8438, 1.0, 0.875, 1.0, 0.875, 1.0, 0.8438, 1.0, 0.4375, 1.0, 0.4687, 1.0, 0.4688, 1.0, 0.4375, 1.0, 0.03125, 1.0, 0.0625, 1.0, 0.0625, 1.0, 0.03125, 1.0, 0.875, 1.0, 0.9062, 1.0, 0.9062, 1.0, 0.875, 1.0, 0.4687, 1.0, 0.5, 1.0, 0.5, 1.0, 0.4688, 1.0, 0.0625, 1.0, 0.09375, 1.0, 0.09375, 1.0, 0.0625, 1.0, 0.9062, 1.0, 0.9375, 1.0, 0.9375, 1.0, 0.9062, 1.0, 0.5, 1.0, 0.5312, 1.0, 0.5312, 1.0, 0.5, 1.0, 0.09375, 1.0, 0.125, 1.0, 0.125, 1.0, 0.09375, 1.0, 0.9375, 1.0, 0.9688, 1.0, 0.9688, 1.0, 0.9375, 1.0, 0.5312, 1.0, 0.5625, 1.0, 0.5625, 1.0, 0.5312, 1.0, 0.125, 1.0, 0.1562, 1.0, 0.1562, 1.0, 0.125, 1.0, 0.9688, 1.0, 1.0, 1.0, 1.0, 1.0, 0.9688, 1.0, 0.5625, 1.0, 0.5938, 1.0, 0.5938, 1.0, 0.5625, 1.0, 0.1562, 1.0, 0.1875, 1.0, 0.1875, 1.0, 0.1562, 1.0, 0.5938, 1.0, 0.625, 1.0, 0.625, 1.0, 0.5938, 1.0, 0.1875, 1.0, 0.2188, 1.0, 0.2188, 1.0, 0.1875, 1.0, 0.625, 1.0, 0.6562, 1.0, 0.6562, 1.0, 0.625, 1.0, 0.2188, 1.0, 0.25, 1.0, 0.25, 1.0, 0.2188, 1.0, 0.6562, 1.0, 0.6875, 1.0, 0.6875, 1.0, 0.6562, 1.0, 0.25, 1.0, 0.2812, 1.0, 0.2812, 1.0, 0.25, 1.0, 0.6875, 1.0, 0.7188, 1.0, 0.7188, 1.0, 0.6875, 1.0, 0.2812, 1.0, 0.3125, 1.0, 0.3125, 1.0, 0.2812, 1.0, 0.7188, 1.0, 0.75, 1.0, 0.75, 1.0, 0.7188, 1.0, 0.3125, 1.0, 0.3437, 1.0, 0.3438, 1.0, 0.3125, 1.0, 0.75, 1.0, 0.7812, 1.0, 0.7812, 1.0, 0.75, 1.0, 0.3437, 1.0, 0.375, 1.0, 0.375, 1.0, 0.3438, 1.0, 0.7812, 1.0, 0.8125, 1.0, 0.8125, 1.0, 0.7812, 1.0, 0.375, 1.0, 0.4062, 1.0, 0.4062, 1.0, 0.375, 1.0, 0.375, 1.0, 0.4062, 1.0, 0.4062, 1.0, 0.375, 1.0, 0.7812, 1.0, 0.8125, 1.0, 0.8125, 1.0, 0.7812, 1.0, 0.3438, 1.0, 0.375, 1.0, 0.375, 1.0, 0.3438, 1.0, 0.75, 1.0, 0.7812, 1.0, 0.7812, 1.0, 0.75, 1.0, 0.3125, 1.0, 0.3438, 1.0, 0.3438, 1.0, 0.3125, 1.0, 0.7188, 1.0, 0.75, 1.0, 0.75, 1.0, 0.7188, 1.0, 0.2812, 1.0, 0.3125, 1.0, 0.3125, 1.0, 0.2812, 1.0, 0.6875, 1.0, 0.7188, 1.0, 0.7188, 1.0, 0.6875, 1.0, 0.25, 1.0, 0.2812, 1.0, 0.2812, 1.0, 0.25, 1.0, 0.6562, 1.0, 0.6875, 1.0, 0.6875, 1.0, 0.6562, 1.0, 0.2188, 1.0, 0.25, 1.0, 0.25, 1.0, 0.2188, 1.0, 0.625, 1.0, 0.6562, 1.0, 0.6562, 1.0, 0.625, 1.0, 0.1875, 1.0, 0.2188, 1.0, 0.2188, 1.0, 0.1875, 1.0, 0.5938, 1.0, 0.625, 1.0, 0.625, 1.0, 0.5938, 1.0, 0.1562, 1.0, 0.1875, 1.0, 0.1875, 1.0, 0.1562, 1.0, 0.5625, 1.0, 0.5938, 1.0, 0.5938, 1.0, 0.5625, 1.0, 0.9688, 1.0, 1.0, 1.0, 1.0, 1.0, 0.9687, 1.0, 0.125, 1.0, 0.1562, 1.0, 0.1562, 1.0, 0.125, 1.0, 0.5312, 1.0, 0.5625, 1.0, 0.5625, 1.0, 0.5312, 1.0, 0.9375, 1.0, 0.9688, 1.0, 0.9687, 1.0, 0.9375, 1.0, 0.09375, 1.0, 0.125, 1.0, 0.125, 1.0, 0.09375, 1.0, 0.5, 1.0, 0.5312, 1.0, 0.5312, 1.0, 0.5, 1.0, 0.9062, 1.0, 0.9375, 1.0, 0.9375, 1.0, 0.9062, 1.0, 0.0625, 1.0, 0.09375, 1.0, 0.09375, 1.0, 0.0625, 1.0, 0.4688, 1.0, 0.5, 1.0, 0.5, 1.0, 0.4688, 1.0, 0.875, 1.0, 0.9062, 1.0, 0.9062, 1.0, 0.875, 1.0, 0.03125, 1.0, 0.0625, 1.0, 0.0625, 1.0, 0.03125, 1.0, 0.4375, 1.0, 0.4688, 1.0, 0.4688, 1.0, 0.4375, 1.0, 0.8438, 1.0, 0.875, 1.0, 0.875, 1.0, 0.8438, 1.0, 0.0, 1.0, 0.03125, 1.0, 0.03125, 1.0, 0.0, 1.0, 0.4062, 1.0, 0.4375, 1.0, 0.4375, 1.0, 0.4062, 1.0, 0.8125, 1.0, 0.8438, 1.0, 0.8438, 1.0, 0.8125, 1.0, 0.1875, 1.0, 0.2188, 1.0, 0.2188, 1.0, 0.1875, 1.0, 0.625, 1.0, 0.6562, 1.0, 0.6562, 1.0, 0.625, 1.0, 0.2188, 1.0, 0.25, 1.0, 0.25, 1.0, 0.2188, 1.0, 0.6562, 1.0, 0.6875, 1.0, 0.6875, 1.0, 0.6562, 1.0, 0.25, 1.0, 0.2812, 1.0, 0.2812, 1.0, 0.25, 1.0, 0.6875, 1.0, 0.7188, 1.0, 0.7188, 1.0, 0.6875, 1.0, 0.2812, 1.0, 0.3125, 1.0, 0.3125, 1.0, 0.2812, 1.0, 0.7188, 1.0, 0.75, 1.0, 0.75, 1.0, 0.7188, 1.0, 0.3125, 1.0, 0.3438, 1.0, 0.3438, 1.0, 0.3125, 1.0, 0.75, 1.0, 0.7812, 1.0, 0.7812, 1.0, 0.75, 1.0, 0.3438, 1.0, 0.375, 1.0, 0.375, 1.0, 0.3438, 1.0, 0.7812, 1.0, 0.8125, 1.0, 0.8125, 1.0, 0.7812, 1.0, 0.375, 1.0, 0.4062, 1.0, 0.4062, 1.0, 0.375, 1.0, 0.8125, 1.0, 0.8438, 1.0, 0.8438, 1.0, 0.8125, 1.0, 0.4062, 1.0, 0.4375, 1.0, 0.4375, 1.0, 0.4062, 1.0, 0.0, 1.0, 0.03125, 1.0, 0.03125, 1.0, 0.0, 1.0, 0.8438, 1.0, 0.875, 1.0, 0.875, 1.0, 0.8438, 1.0, 0.4375, 1.0, 0.4688, 1.0, 0.4688, 1.0, 0.4375, 1.0, 0.03125, 1.0, 0.0625, 1.0, 0.0625, 1.0, 0.03125, 1.0, 0.875, 1.0, 0.9062, 1.0, 0.9062, 1.0, 0.875, 1.0, 0.4688, 1.0, 0.5, 1.0, 0.5, 1.0, 0.4688, 1.0, 0.0625, 1.0, 0.09375, 1.0, 0.09375, 1.0, 0.0625, 1.0, 0.9062, 1.0, 0.9375, 1.0, 0.9375, 1.0, 0.9062, 1.0, 0.5, 1.0, 0.5312, 1.0, 0.5312, 1.0, 0.5, 1.0, 0.09375, 1.0, 0.125, 1.0, 0.125, 1.0, 0.09375, 1.0, 0.9375, 1.0, 0.9688, 1.0, 0.9688, 1.0, 0.9375, 1.0, 0.5312, 1.0, 0.5625, 1.0, 0.5625, 1.0, 0.5312, 1.0, 0.125, 1.0, 0.1562, 1.0, 0.1562, 1.0, 0.125, 1.0, 0.9688, 1.0, 1.0, 1.0, 1.0, 1.0, 0.9688, 1.0, 0.5625, 1.0, 0.5938, 1.0, 0.5938, 1.0, 0.5625, 1.0, 0.1562, 1.0, 0.1875, 1.0, 0.1875, 1.0, 0.1562, 1.0, 0.5938, 1.0, 0.625, 1.0, 0.625, 1.0, 0.5938, 1.0])
me_cylinder.materials.append(mat_material_001)
me_cylinder.update()
me_cylinder_001 = bpy.data.meshes.new('Cylinder.001')
me_cylinder_001.from_pydata([(2.776e-10, 0.2452, -1.003), (0.04785, 0.2405, -1.003), (0.09385, 0.2266, -1.003), (0.1363, 0.2039, -1.003), (0.1734, 0.1734, -1.003), (0.2039, 0.1363, -1.003), (0.2266, 0.09385, -1.003), (0.2405, 0.04785, -1.003), (0.2452, 2.883e-09, -1.003), (0.2405, -0.04785, -1.003), (0.2266, -0.09385, -1.003), (0.2039, -0.1363, -1.003), (0.1734, -0.1734, -1.003), (0.1363, -0.2039, -1.003), (0.09385, -0.2266, -1.003), (0.04785, -0.2405, -1.003), (2.776e-10, -0.2452, -1.003), (-0.04785, -0.2405, -1.003), (-0.09385, -0.2266, -1.003), (-0.1363, -0.2039, -1.003), (-0.1734, -0.1734, -1.003), (-0.2039, -0.1363, -1.003), (-0.2266, -0.09385, -1.003), (-0.2405, -0.04785, -1.003), (-0.2452, 2.883e-09, -1.003), (-0.2405, 0.04785, -1.003), (-0.2266, 0.09385, -1.003), (-0.2039, 0.1363, -1.003), (-0.1734, 0.1734, -1.003), (-0.1363, 0.2039, -1.003), (-0.09385, 0.2266, -1.003), (-0.04785, 0.2405, -1.003), (-5.323e-08, 0.2286, -58.54), (0.0446, 0.2242, -58.54), (0.08748, 0.2112, -58.54), (0.127, 0.1901, -58.54), (0.1616, 0.1616, -58.54), (0.1901, 0.127, -58.54), (0.2112, 0.08748, -58.54), (0.2242, 0.0446, -58.54), (0.2286, 5.716e-09, -58.54), (0.2242, -0.0446, -58.54), (0.2112, -0.08748, -58.54), (0.1901, -0.127, -58.54), (0.1616, -0.1616, -58.54), (0.127, -0.1901, -58.54), (0.08748, -0.2112, -58.54), (0.0446, -0.2242, -58.54), (-5.323e-08, -0.2286, -58.54), (-0.0446, -0.2242, -58.54), (-0.08748, -0.2112, -58.54), (-0.127, -0.1901, -58.54), (-0.1616, -0.1616, -58.54), (-0.1901, -0.127, -58.54), (-0.2112, -0.08748, -58.54), (-0.2242, -0.0446, -58.54), (-0.2286, -9.573e-08, -58.54), (-0.2242, 0.0446, -58.54), (-0.2112, 0.08748, -58.54), (-0.1901, 0.127, -58.54), (-0.1616, 0.1616, -58.54), (-0.127, 0.1901, -58.54), (-0.08748, 0.2112, -58.54), (-0.0446, 0.2242, -58.54), (-5.323e-08, 0.3115, -58.54), (0.06077, 0.3055, -58.54), (0.1192, 0.2878, -58.54), (0.173, 0.259, -58.54), (0.2203, 0.2203, -58.54), (0.259, 0.173, -58.54), (0.2878, 0.1192, -58.54), (0.3055, 0.06077, -58.54), (0.3115, 4.165e-09, -58.54), (0.3055, -0.06077, -58.54), (0.2878, -0.1192, -58.54), (0.259, -0.173, -58.54), (0.2203, -0.2203, -58.54), (0.173, -0.259, -58.54), (0.1192, -0.2878, -58.54), (0.06077, -0.3055, -58.54), (-5.323e-08, -0.3115, -58.54), (-0.06077, -0.3055, -58.54), (-0.1192, -0.2878, -58.54), (-0.173, -0.259, -58.54), (-0.2203, -0.2203, -58.54), (-0.259, -0.173, -58.54), (-0.2878, -0.1192, -58.54), (-0.3055, -0.06077, -58.54), (-0.3115, 4.165e-09, -58.54), (-0.3055, 0.06077, -58.54), (-0.2878, 0.1192, -58.54), (-0.259, 0.173, -58.54), (-0.2203, 0.2203, -58.54), (-0.173, 0.259, -58.54), (-0.1192, 0.2878, -58.54), (-0.06077, 0.3055, -58.54), (4.051e-07, 0.1294, -67.56), (0.0446, 0.127, -67.56), (0.08748, 0.1196, -67.56), (0.127, 0.1076, -67.56), (0.1616, 0.09153, -67.56), (0.1901, 0.07191, -67.56), (0.2112, 0.04953, -67.56), (0.2242, 0.02525, -67.56), (0.2286, 7.681e-09, -67.56), (0.2242, -0.02525, -67.56), (0.2112, -0.04953, -67.56), (0.1901, -0.07191, -67.56), (0.1616, -0.09153, -67.56), (0.127, -0.1076, -67.56), (0.08748, -0.1196, -67.56), (0.0446, -0.127, -67.56), (4.051e-07, -0.1294, -67.56), (-0.0446, -0.127, -67.56), (-0.08748, -0.1196, -67.56), (-0.127, -0.1076, -67.56), (-0.1616, -0.09153, -67.56), (-0.1901, -0.07191, -67.56), (-0.2112, -0.04953, -67.56), (-0.2242, -0.02525, -67.56), (-0.2286, -4.976e-08, -67.56), (-0.2242, 0.02525, -67.56), (-0.2112, 0.04953, -67.56), (-0.1901, 0.07191, -67.56), (-0.1616, 0.09153, -67.56), (-0.127, 0.1076, -67.56), (-0.08748, 0.1196, -67.56), (-0.0446, 0.127, -67.56), (0.2946, 0.05859, -56.27), (0.2775, 0.1149, -56.27), (-0.2497, -0.1669, -56.27), (-0.2124, -0.2124, -56.27), (0.3003, 3.949e-09, -56.27), (-0.2775, -0.1149, -56.27), (0.2946, -0.05859, -56.27), (-0.2946, -0.05859, -56.27), (0.2775, -0.1149, -56.27), (-0.3003, 3.949e-09, -56.27), (0.2497, -0.1669, -56.27), (-0.2946, 0.05859, -56.27), (0.2124, -0.2124, -56.27), (-0.2775, 0.1149, -56.27), (0.1669, -0.2497, -56.27), (-0.2497, 0.1669, -56.27), (0.1149, -0.2775, -56.27), (0.05859, 0.2946, -56.27), (-4.422e-08, 0.3003, -56.27), (-0.2124, 0.2124, -56.27), (0.05859, -0.2946, -56.27), (0.1149, 0.2775, -56.27), (-0.1669, 0.2497, -56.27), (-4.422e-08, -0.3003, -56.27), (0.1669, 0.2497, -56.27), (-0.1149, 0.2775, -56.27), (-0.05859, -0.2946, -56.27), (0.2124, 0.2124, -56.27), (-0.05859, 0.2946, -56.27), (-0.1149, -0.2775, -56.27), (0.2497, 0.1669, -56.27), (-0.1669, -0.2497, -56.27), (0.1616, 0.1004, -66.42), (0.127, 0.1181, -66.42), (-0.0446, 0.1393, -66.42), (-0.08748, 0.1312, -66.42), (-0.08748, -0.1312, -66.42), (-0.0446, -0.1393, -66.42), (0.1901, 0.0789, -66.42), (3.47e-07, 0.142, -66.42), (-0.127, -0.1181, -66.42), (0.2112, 0.05435, -66.42), (-0.1616, -0.1004, -66.42), (0.2242, 0.02771, -66.42), (-0.1901, -0.0789, -66.42), (0.2286, 7.432e-09, -66.42), (-0.2112, -0.05435, -66.42), (0.2242, -0.02771, -66.42), (-0.2242, -0.02771, -66.42), (0.2112, -0.05435, -66.42), (-0.2286, -5.559e-08, -66.42), (0.1901, -0.0789, -66.42), (-0.2242, 0.02771, -66.42), (0.1616, -0.1004, -66.42), (-0.2112, 0.05435, -66.42), (0.127, -0.1181, -66.42), (-0.1901, 0.0789, -66.42), (0.08748, -0.1312, -66.42), (0.0446, 0.1393, -66.42), (-0.1616, 0.1004, -66.42), (0.0446, -0.1393, -66.42), (0.08748, 0.1312, -66.42), (-0.127, 0.1181, -66.42), (3.47e-07, -0.142, -66.42)], [], [(129, 128, 71, 70), (161, 160, 100, 99), (131, 130, 85, 84), (128, 132, 72, 71), (130, 133, 86, 85), (132, 134, 73, 72), (133, 135, 87, 86), (134, 136, 74, 73), (135, 137, 88, 87), (136, 138, 75, 74), (137, 139, 89, 88), (138, 140, 76, 75), (139, 141, 90, 89), (140, 142, 77, 76), (141, 143, 91, 90), (142, 144, 78, 77), (146, 145, 65, 64), (143, 147, 92, 91), (144, 148, 79, 78), (145, 149, 66, 65), (147, 150, 93, 92), (148, 151, 80, 79), (149, 152, 67, 66), (150, 153, 94, 93), (151, 154, 81, 80), (152, 155, 68, 67), (153, 156, 95, 94), (154, 157, 82, 81), (155, 158, 69, 68), (156, 146, 64, 95), (157, 159, 83, 82), (158, 129, 70, 69), (159, 131, 84, 83), (33, 32, 64, 65), (34, 33, 65, 66), (35, 34, 66, 67), (36, 35, 67, 68), (37, 36, 68, 69), (38, 37, 69, 70), (39, 38, 70, 71), (40, 39, 71, 72), (41, 40, 72, 73), (42, 41, 73, 74), (43, 42, 74, 75), (44, 43, 75, 76), (45, 44, 76, 77), (46, 45, 77, 78), (47, 46, 78, 79), (48, 47, 79, 80), (49, 48, 80, 81), (50, 49, 81, 82), (51, 50, 82, 83), (52, 51, 83, 84), (53, 52, 84, 85), (54, 53, 85, 86), (55, 54, 86, 87), (56, 55, 87, 88), (57, 56, 88, 89), (58, 57, 89, 90), (59, 58, 90, 91), (60, 59, 91, 92), (61, 60, 92, 93), (62, 61, 93, 94), (63, 62, 94, 95), (32, 63, 95, 64), (96, 97, 98, 99, 100, 101, 102, 103, 104, 105, 106, 107, 108, 109, 110, 111, 112, 113, 114, 115, 116, 117, 118, 119, 120, 121, 122, 123, 124, 125, 126, 127), (163, 162, 127, 126), (165, 164, 114, 113), (160, 166, 101, 100), (162, 167, 96, 127), (164, 168, 115, 114), (166, 169, 102, 101), (168, 170, 116, 115), (169, 171, 103, 102), (170, 172, 117, 116), (171, 173, 104, 103), (172, 174, 118, 117), (173, 175, 105, 104), (174, 176, 119, 118), (175, 177, 106, 105), (176, 178, 120, 119), (177, 179, 107, 106), (178, 180, 121, 120), (179, 181, 108, 107), (180, 182, 122, 121), (181, 183, 109, 108), (182, 184, 123, 122), (183, 185, 110, 109), (167, 186, 97, 96), (184, 187, 124, 123), (185, 188, 111, 110), (186, 189, 98, 97), (187, 190, 125, 124), (188, 191, 112, 111), (189, 161, 99, 98), (190, 163, 126, 125), (191, 165, 113, 112), (19, 20, 131, 159), (5, 6, 129, 158), (18, 19, 159, 157), (31, 0, 146, 156), (4, 5, 158, 155), (17, 18, 157, 154), (30, 31, 156, 153), (3, 4, 155, 152), (16, 17, 154, 151), (29, 30, 153, 150), (2, 3, 152, 149), (15, 16, 151, 148), (28, 29, 150, 147), (1, 2, 149, 145), (14, 15, 148, 144), (27, 28, 147, 143), (0, 1, 145, 146), (13, 14, 144, 142), (26, 27, 143, 141), (12, 13, 142, 140), (25, 26, 141, 139), (11, 12, 140, 138), (24, 25, 139, 137), (10, 11, 138, 136), (23, 24, 137, 135), (9, 10, 136, 134), (22, 23, 135, 133), (8, 9, 134, 132), (21, 22, 133, 130), (7, 8, 132, 128), (20, 21, 130, 131), (6, 7, 128, 129), (48, 49, 165, 191), (61, 62, 163, 190), (34, 35, 161, 189), (47, 48, 191, 188), (60, 61, 190, 187), (33, 34, 189, 186), (46, 47, 188, 185), (59, 60, 187, 184), (32, 33, 186, 167), (45, 46, 185, 183), (58, 59, 184, 182), (44, 45, 183, 181), (57, 58, 182, 180), (43, 44, 181, 179), (56, 57, 180, 178), (42, 43, 179, 177), (55, 56, 178, 176), (41, 42, 177, 175), (54, 55, 176, 174), (40, 41, 175, 173), (53, 54, 174, 172), (39, 40, 173, 171), (52, 53, 172, 170), (38, 39, 171, 169), (51, 52, 170, 168), (37, 38, 169, 166), (50, 51, 168, 164), (63, 32, 167, 162), (36, 37, 166, 160), (49, 50, 164, 165), (62, 63, 162, 163), (35, 36, 160, 161)])
me_cylinder_001.polygons.foreach_set('use_smooth', [True] * 161)
_uv = me_cylinder_001.uv_layers.new(name='UVMap')
_uv.uv.foreach_set('vector', [0.0, 0.0, 0.0, 0.0, 0.0, 0.0, 0.0, 0.0, 0.0, 0.0, 0.0, 0.0, 0.0, 0.0, 0.0, 0.0, 0.0, 0.0, 0.0, 0.0, 0.0, 0.0, 0.0, 0.0, 0.0, 0.0, 0.0, 0.0, 0.0, 0.0, 0.0, 0.0, 0.0, 0.0, 0.0, 0.0, 0.0, 0.0, 0.0, 0.0, 0.0, 0.0, 0.0, 0.0, 0.0, 0.0, 0.0, 0.0, 0.0, 0.0, 0.0, 0.0, 0.0, 0.0, 0.0, 0.0, 0.0, 0.0, 0.0, 0.0, 0.0, 0.0, 0.0, 0.0, 0.0, 0.0, 0.0, 0.0, 0.0, 0.0, 0.0, 0.0, 0.0, 0.0, 0.0, 0.0, 0.0, 0.0, 0.0, 0.0, 0.0, 0.0, 0.0, 0.0, 0.0, 0.0, 0.0, 0.0, 0.0, 0.0, 0.0, 0.0, 0.0, 0.0, 0.0, 0.0, 0.0, 0.0, 0.0, 0.0, 0.0, 0.0, 0.0, 0.0, 0.0, 0.0, 0.0, 0.0, 0.0, 0.0, 0.0, 0.0, 0.0, 0.0, 0.0, 0.0, 0.0, 0.0, 0.0, 0.0, 0.0, 0.0, 0.0, 0.0, 0.0, 0.0, 0.0, 0.0, 0.0, 0.0, 0.0, 0.0, 0.0, 0.0, 0.0, 0.0, 0.0, 0.0, 0.0, 0.0, 0.0, 0.0, 0.0, 0.0, 0.0, 0.0, 0.0, 0.0, 0.0, 0.0, 0.0, 0.0, 0.0, 0.0, 0.0, 0.0, 0.0, 0.0, 0.0, 0.0, 0.0, 0.0, 0.0, 0.0, 0.0, 0.0, 0.0, 0.0, 0.0, 0.0, 0.0, 0.0, 0.0, 0.0, 0.0, 0.0, 0.0, 0.0, 0.0, 0.0, 0.0, 0.0, 0.0, 0.0, 0.0, 0.0, 0.0, 0.0, 0.0, 0.0, 0.0, 0.0, 0.0, 0.0, 0.0, 0.0, 0.0, 0.0, 0.0, 0.0, 0.0, 0.0, 0.0, 0.0, 0.0, 0.0, 0.0, 0.0, 0.0, 0.0, 0.0, 0.0, 0.0, 0.0, 0.0, 0.0, 0.0, 0.0, 0.0, 0.0, 0.0, 0.0, 0.0, 0.0, 0.0, 0.0, 0.0, 0.0, 0.0, 0.0, 0.0, 0.0, 0.0, 0.0, 0.0, 0.0, 0.0, 0.0, 0.0, 0.0, 0.0, 0.0, 0.0, 0.0, 0.0, 0.0, 0.0, 0.0, 0.0, 0.0, 0.0, 0.0, 0.0, 0.0, 0.0, 0.0, 0.0, 0.0, 0.0, 0.0, 0.0, 0.0, 0.0, 0.0, 0.0, 0.0, 0.0, 0.0, 0.0, 0.0, 0.0, 0.0, 0.0, 0.0, 0.0, 0.0, 0.0, 0.0, 0.0, 0.0, 0.0, 0.0, 0.0, 0.0, 0.0, 0.0, 0.0, 0.0, 0.0, 0.0, 0.0, 0.0, 0.0, 0.0, 0.0, 0.0, 0.0, 0.0, 0.0, 0.0, 0.0, 0.0, 0.0, 0.0, 0.0, 0.0, 0.0, 0.0, 0.0, 0.0, 0.0, 0.0, 0.0, 0.0, 0.0, 0.0, 0.0, 0.0, 0.0, 0.0, 0.0, 0.0, 0.0, 0.0, 0.0, 0.0, 0.0, 0.0, 0.0, 0.0, 0.0, 0.0, 0.0, 0.0, 0.0, 0.0, 0.0, 0.0, 0.0, 0.0, 0.0, 0.0, 0.0, 0.0, 0.0, 0.0, 0.0, 0.0, 0.0, 0.0, 0.0, 0.0, 0.0, 0.0, 0.0, 0.0, 0.0, 0.0, 0.0, 0.0, 0.0, 0.0, 0.0, 0.0, 0.0, 0.0, 0.0, 0.0, 0.0, 0.0, 0.0, 0.0, 0.0, 0.0, 0.0, 0.0, 0.0, 0.0, 0.0, 0.0, 0.0, 0.0, 0.0, 0.0, 0.0, 0.0, 0.0, 0.0, 0.0, 0.0, 0.0, 0.0, 0.0, 0.0, 0.0, 0.0, 0.0, 0.0, 0.0, 0.0, 0.0, 0.0, 0.0, 0.0, 0.0, 0.0, 0.0, 0.0, 0.0, 0.0, 0.0, 0.0, 0.0, 0.0, 0.0, 0.0, 0.0, 0.0, 0.0, 0.0, 0.0, 0.0, 0.0, 0.0, 0.0, 0.0, 0.0, 0.0, 0.0, 0.0, 0.0, 0.0, 0.0, 0.0, 0.0, 0.0, 0.0, 0.0, 0.0, 0.0, 0.0, 0.0, 0.0, 0.0, 0.0, 0.0, 0.0, 0.0, 0.0, 0.0, 0.0, 0.0, 0.0, 0.0, 0.0, 0.0, 0.0, 0.0, 0.0, 0.0, 0.0, 0.0, 0.0, 0.0, 0.0, 0.0, 0.0, 0.0, 0.0, 0.0, 0.0, 0.0, 0.0, 0.0, 0.0, 0.0, 0.0, 0.0, 0.0, 0.0, 0.0, 0.0, 0.0, 0.0, 0.0, 0.0, 0.0, 0.0, 0.0, 0.0, 0.0, 0.0, 0.0, 0.0, 0.0, 0.0, 0.0, 0.0, 0.0, 0.0, 0.0, 0.0, 0.0, 0.0, 0.0, 0.0, 0.0, 0.0, 0.0, 0.0, 0.0, 0.0, 0.0, 0.0, 0.0, 0.0, 0.0, 0.0, 0.0, 0.0, 0.0, 0.0, 0.0, 0.0, 0.0, 0.0, 0.0, 0.0, 0.0, 0.0, 0.0, 0.0, 0.0, 0.0, 0.0, 0.0, 0.0, 0.0, 0.0, 0.0, 0.0, 0.0, 0.0, 0.0, 0.0, 0.0, 0.0, 0.0, 0.0, 0.0, 0.0, 0.0, 0.0, 0.0, 0.0, 0.0, 0.0, 0.0, 0.0, 0.0, 0.0, 0.0, 0.0, 0.0, 0.0, 0.0, 0.0, 0.0, 0.0, 0.0, 0.0, 0.0, 0.0, 0.0, 0.0, 0.0, 0.0, 0.0, 0.0, 0.0, 0.0, 0.0, 0.0, 0.0, 0.0, 0.0, 0.0, 0.0, 0.0, 0.0, 0.0, 0.0, 0.0, 0.0, 0.0, 0.0, 0.0, 0.0, 0.0, 0.0, 0.0, 0.0, 0.0, 0.0, 0.0, 0.0, 0.0, 0.0, 0.0, 0.0, 0.0, 0.0, 0.0, 0.0, 0.0, 0.0, 0.0, 0.0, 0.0, 0.0, 0.0, 0.0, 0.0, 0.0, 0.0, 0.0, 0.0, 0.0, 0.0, 0.0, 0.0, 0.0, 0.0, 0.0, 0.0, 0.0, 0.0, 0.0, 0.0, 0.0, 0.0, 0.0, 0.0, 0.0, 0.0, 0.0, 0.0, 0.0, 0.0, 0.0, 0.0, 0.0, 0.0, 0.0, 0.0, 0.0, 0.0, 0.0, 0.0, 0.0, 0.0, 0.0, 0.0, 0.0, 0.0, 0.0, 0.0, 0.0, 0.0, 0.0, 0.0, 0.0, 0.0, 0.0, 0.0, 0.0, 0.0, 0.0, 0.0, 0.0, 0.0, 0.0, 0.0, 0.0, 0.0, 0.0, 0.0, 0.0, 0.0, 0.0, 0.0, 0.0, 0.0, 0.0, 0.0, 0.0, 0.0, 0.0, 0.0, 0.0, 0.0, 0.0, 0.0, 0.0, 0.0, 0.0, 0.0, 0.0, 0.0, 0.0, 0.0, 0.0, 0.0, 0.0, 0.0, 0.0, 0.0, 0.0, 0.0, 0.0, 0.0, 0.0, 0.0, 0.0, 0.0, 0.0, 0.0, 0.0, 0.0, 0.0, 0.0, 0.0, 0.0, 0.0, 0.0, 0.0, 0.0, 0.0, 0.0, 0.0, 0.0, 0.0, 0.0, 0.0, 0.0, 0.0, 0.0, 0.0, 0.0, 0.0, 0.0, 0.0, 0.0, 0.0, 0.0, 0.0, 0.0, 0.0, 0.0, 0.0, 0.0, 0.0, 0.0, 0.0, 0.0, 0.0, 0.0, 0.0, 0.0, 0.0, 0.0, 0.0, 0.0, 0.0, 0.0, 0.0, 0.0, 0.0, 0.0, 0.0, 0.0, 0.0, 0.0, 0.0, 0.0, 0.0, 0.0, 0.0, 0.0, 0.0, 0.0, 0.0, 0.0, 0.0, 0.0, 0.0, 0.0, 0.0, 0.0, 0.0, 0.0, 0.0, 0.0, 0.0, 0.0, 0.0, 0.0, 0.0, 0.0, 0.0, 0.0, 0.0, 0.0, 0.0, 0.0, 0.0, 0.0, 0.0, 0.0, 0.0, 0.0, 0.0, 0.0, 0.0, 0.0, 0.0, 0.0, 0.0, 0.0, 0.0, 0.0, 0.0, 0.0, 0.0, 0.0, 0.0, 0.0, 0.0, 0.0, 0.0, 0.0, 0.0, 0.0, 0.0, 0.0, 0.0, 0.0, 0.0, 0.0, 0.0, 0.0, 0.0, 0.0, 0.0, 0.0, 0.0, 0.0, 0.0, 0.0, 0.0, 0.0, 0.0, 0.0, 0.0, 0.0, 0.0, 0.0, 0.0, 0.0, 0.0, 0.0, 0.0, 0.0, 0.0, 0.0, 0.0, 0.0, 0.0, 0.0, 0.0, 0.0, 0.0, 0.0, 0.0, 0.0, 0.0, 0.0, 0.0, 0.0, 0.0, 0.0, 0.0, 0.0, 0.0, 0.0, 0.0, 0.0, 0.0, 0.0, 0.0, 0.0, 0.0, 0.0, 0.0, 0.0, 0.0, 0.0, 0.0, 0.0, 0.0, 0.0, 0.0, 0.0, 0.0, 0.0, 0.0, 0.0, 0.0, 0.0, 0.0, 0.0, 0.0, 0.0, 0.0, 0.0, 0.0, 0.0, 0.0, 0.0, 0.0, 0.0, 0.0, 0.0, 0.0, 0.0, 0.0, 0.0, 0.0, 0.0, 0.0, 0.0, 0.0, 0.0, 0.0, 0.0, 0.0, 0.0, 0.0, 0.0, 0.0, 0.0, 0.0, 0.0, 0.0, 0.0, 0.0, 0.0, 0.0, 0.0, 0.0, 0.0, 0.0, 0.0, 0.0, 0.0, 0.0, 0.0, 0.0, 0.0, 0.0, 0.0, 0.0, 0.0, 0.0, 0.0, 0.0, 0.0, 0.0, 0.0, 0.0, 0.0, 0.0, 0.0, 0.0, 0.0, 0.0, 0.0, 0.0, 0.0, 0.0, 0.0, 0.0, 0.0, 0.0, 0.0, 0.0, 0.0, 0.0, 0.0, 0.0, 0.0, 0.0, 0.0, 0.0, 0.0, 0.0, 0.0, 0.0, 0.0, 0.0, 0.0, 0.0, 0.0, 0.0, 0.0, 0.0, 0.0, 0.0, 0.0, 0.0, 0.0, 0.0, 0.0, 0.0, 0.0, 0.0, 0.0, 0.0, 0.0, 0.0, 0.0, 0.0, 0.0, 0.0, 0.0, 0.0, 0.0, 0.0, 0.0, 0.0, 0.0, 0.0, 0.0, 0.0, 0.0, 0.0, 0.0, 0.0, 0.0, 0.0, 0.0, 0.0, 0.0, 0.0, 0.0, 0.0, 0.0, 0.0, 0.0, 0.0, 0.0, 0.0, 0.0, 0.0, 0.0, 0.0, 0.0, 0.0, 0.0, 0.0, 0.0, 0.0, 0.0, 0.0, 0.0, 0.0, 0.0, 0.0, 0.0, 0.0, 0.0, 0.0, 0.0, 0.0, 0.0, 0.0, 0.0, 0.0, 0.0, 0.0, 0.0, 0.0, 0.0, 0.0, 0.0, 0.0, 0.0, 0.0, 0.0, 0.0, 0.0, 0.0, 0.0, 0.0, 0.0, 0.0, 0.0, 0.0, 0.0, 0.0, 0.0, 0.0, 0.0, 0.0, 0.0, 0.0, 0.0, 0.0, 0.0, 0.0, 0.0, 0.0, 0.0, 0.0, 0.0, 0.0, 0.0, 0.0, 0.0, 0.0, 0.0, 0.0, 0.0, 0.0, 0.0, 0.0, 0.0, 0.0, 0.0, 0.0, 0.0, 0.0, 0.0, 0.0, 0.0, 0.0, 0.0, 0.0, 0.0, 0.0, 0.0, 0.0, 0.0, 0.0, 0.0, 0.0, 0.0, 0.0, 0.0, 0.0, 0.0, 0.0, 0.0, 0.0, 0.0, 0.0, 0.0, 0.0, 0.0, 0.0, 0.0, 0.0, 0.0, 0.0, 0.0, 0.0, 0.0, 0.0, 0.0, 0.0, 0.0, 0.0, 0.0, 0.0, 0.0, 0.0, 0.0, 0.0, 0.0, 0.0, 0.0, 0.0, 0.0, 0.0, 0.0, 0.0, 0.0, 0.0, 0.0, 0.0, 0.0, 0.0, 0.0, 0.0, 0.0, 0.0, 0.0, 0.0, 0.0, 0.0, 0.0, 0.0, 0.0, 0.0, 0.0, 0.0, 0.0, 0.0, 0.0, 0.0, 0.0, 0.0, 0.0, 0.0, 0.0, 0.0, 0.0, 0.0, 0.0, 0.0, 0.0, 0.0, 0.0, 0.0, 0.0, 0.0, 0.0, 0.0, 0.0, 0.0, 0.0, 0.0, 0.0, 0.0, 0.0, 0.0, 0.0, 0.0, 0.0, 0.0, 0.0, 0.0, 0.0, 0.0, 0.0, 0.0, 0.0, 0.0, 0.0, 0.0, 0.0, 0.0, 0.0, 0.0, 0.0, 0.0, 0.0, 0.0, 0.0, 0.0, 0.0, 0.0, 0.0, 0.0, 0.0, 0.0, 0.0, 0.0, 0.0, 0.0, 0.0, 0.0, 0.0, 0.0, 0.0, 0.0, 0.0, 0.0, 0.0, 0.0, 0.0, 0.0, 0.0, 0.0, 0.0, 0.0, 0.0, 0.0, 0.0, 0.0, 0.0, 0.0, 0.0, 0.0, 0.0, 0.0, 0.0, 0.0, 0.0, 0.0, 0.0, 0.0, 0.0, 0.0, 0.0, 0.0, 0.0, 0.0, 0.0, 0.0, 0.0, 0.0, 0.0, 0.0, 0.0, 0.0, 0.0, 0.0, 0.0, 0.0, 0.0, 0.0, 0.0, 0.0, 0.0, 0.0, 0.0, 0.0, 0.0, 0.0, 0.0, 0.0, 0.0, 0.0])
me_cylinder_001.materials.append(mat_material_002)
me_cylinder_001.update()

# ---- objects
ob_light = bpy.data.objects.new('Light', light_light)
ob_cylinder = bpy.data.objects.new('Cylinder', me_cylinder)
ob_cylinder_001 = bpy.data.objects.new('Cylinder.001', me_cylinder_001)

# ---- transforms, parenting, visibility, modifiers, constraints
ob_light.location = (4.076, 1.005, 5.904)
ob_light.rotation_euler = (0.6503, 0.05522, 1.866)
ob_light.lock_rotations_4d = False
ob_light.empty_display_type = 'ARROWS'
ob_light.color = (0.0, 0.0, 0.0, 0.0)
ob_light.lineart.crease_threshold = 0.0
ob_cylinder.location = (0.0, 0.0, 0.0)
ob_cylinder.scale = (1.0, 1.0, 0.0834)
ob_cylinder_001.location = (0.0, 0.0, 0.0)
ob_cylinder_001.scale = (1.0, 1.0, 0.0834)

# ---- collection membership
col_collection.objects.link(ob_light)
col_collection.objects.link(ob_cylinder)
col_collection.objects.link(ob_cylinder_001)

# ---- scene / render settings (as saved in the file)
scene.frame_start = 1; scene.frame_end = 250; scene.frame_set(1)
scene.render.engine = 'BLENDER_EEVEE_NEXT'
bpy.context.view_layer.update()

# ---- added for rendering (the .blend has no active camera): camera
cam_auto = bpy.data.cameras.new('AutoCamera')
cam_auto.lens = 50.0
cam_auto.sensor_width = 36.0
cam_auto.clip_end = 1000.0
ob_auto_camera = bpy.data.objects.new('AutoCamera', cam_auto)
scene.collection.objects.link(ob_auto_camera)
ob_auto_camera.location = (16.7683, -20.122, 13.9708)
ob_auto_camera.rotation_euler = (1.09748, -7.21219e-08, 0.694738)
scene.camera = ob_auto_camera
bpy.context.view_layer.update()

